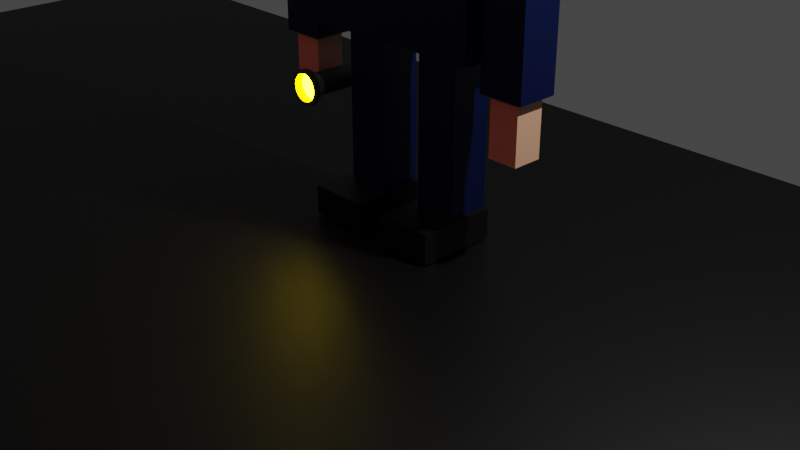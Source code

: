 # Source: Grant_abbit_tutorial_old_man_and_monster.blend  (saved by Blender 3.1.7; exported with 4.5.12 LTS)
import bpy
from mathutils import Matrix  # noqa: F401  (used for matrix-valued properties, if any)

bpy.ops.wm.read_factory_settings(use_empty=True)
scene = bpy.context.scene
scene.name = 'Scene'

# ---- collections
col_collection = bpy.data.collections.new('Collection'); scene.collection.children.link(col_collection)
col_man = bpy.data.collections.new('Man'); scene.collection.children.link(col_man)
col_monster = bpy.data.collections.new('Monster'); scene.collection.children.link(col_monster)
col_lamp = bpy.data.collections.new('Lamp'); scene.collection.children.link(col_lamp)
col_road = bpy.data.collections.new('Road'); scene.collection.children.link(col_road)

# ---- materials (node trees are filled in below, after node groups)
mat_blue_jacket = bpy.data.materials.new('blue jacket')
mat_blue_jacket.alpha_threshold = 0.0
mat_blue_jacket.use_transparent_shadow = False
mat_blue_jacket.line_color = (0.0, 0.0, 0.0, 1.0)
mat_skin = bpy.data.materials.new('skin')
mat_skin.alpha_threshold = 0.0
mat_skin.use_transparent_shadow = False
mat_skin.line_color = (0.0, 0.0, 0.0, 1.0)
mat_black = bpy.data.materials.new('Black')
mat_black.use_transparent_shadow = False
mat_brown = bpy.data.materials.new('Brown')
mat_brown.use_transparent_shadow = False
mat_lip = bpy.data.materials.new('Lip')
mat_lip.use_transparent_shadow = False
mat_gray = bpy.data.materials.new('Gray')
mat_gray.use_transparent_shadow = False
mat_torch_light = bpy.data.materials.new('torch light')
mat_torch_light.use_transparent_shadow = False
mat_red_emission_001 = bpy.data.materials.new('red emission.001')
mat_red_emission_001.use_transparent_shadow = False

# ---- material node trees
mat_blue_jacket.use_nodes = True; mat_blue_jacket.node_tree.nodes.clear()
_N = mat_blue_jacket.node_tree.nodes; _L = mat_blue_jacket.node_tree.links
n0 = _N.new('ShaderNodeOutputMaterial'); n0.name = 'Material Output'; n0.location = (300, 300)
n1 = _N.new('ShaderNodeBsdfPrincipled'); n1.name = 'Principled BSDF'; n1.location = (10, 300)
n1.distribution = 'GGX'
n1.subsurface_method = 'RANDOM_WALK_SKIN'
n1.inputs[0].default_value = (0.0001875, 0.004854, 0.04811, 1.0)
n1.inputs[2].default_value = 0.4
n1.inputs[3].default_value = 1.45
n1.inputs[27].default_value = (0.0, 0.0, 0.0, 1.0)
n1.inputs[28].default_value = 1.0
_L.new(n1.outputs[0], n0.inputs[0])
n0.is_active_output = True
mat_skin.use_nodes = True; mat_skin.node_tree.nodes.clear()
_N = mat_skin.node_tree.nodes; _L = mat_skin.node_tree.links
n0 = _N.new('ShaderNodeOutputMaterial'); n0.name = 'Material Output'; n0.location = (300, 300)
n1 = _N.new('ShaderNodeBsdfPrincipled'); n1.name = 'Principled BSDF'; n1.location = (10, 300)
n1.distribution = 'GGX'
n1.subsurface_method = 'RANDOM_WALK_SKIN'
n1.inputs[0].default_value = (0.8931, 0.4685, 0.2944, 1.0)
n1.inputs[2].default_value = 0.4
n1.inputs[3].default_value = 1.45
n1.inputs[27].default_value = (0.0, 0.0, 0.0, 1.0)
n1.inputs[28].default_value = 1.0
_L.new(n1.outputs[0], n0.inputs[0])
n0.is_active_output = True
mat_black.use_nodes = True; mat_black.node_tree.nodes.clear()
_N = mat_black.node_tree.nodes; _L = mat_black.node_tree.links
n0 = _N.new('ShaderNodeBsdfPrincipled'); n0.name = 'Principled BSDF'; n0.location = (10, 300)
n0.distribution = 'GGX'
n0.subsurface_method = 'RANDOM_WALK_SKIN'
n0.inputs[0].default_value = (0.0, 0.0, 0.0, 1.0)
n0.inputs[3].default_value = 1.45
n0.inputs[27].default_value = (0.0, 0.0, 0.0, 1.0)
n0.inputs[28].default_value = 1.0
n1 = _N.new('ShaderNodeOutputMaterial'); n1.name = 'Material Output'; n1.location = (300, 300)
_L.new(n0.outputs[0], n1.inputs[0])
n1.is_active_output = True
mat_brown.use_nodes = True; mat_brown.node_tree.nodes.clear()
_N = mat_brown.node_tree.nodes; _L = mat_brown.node_tree.links
n0 = _N.new('ShaderNodeBsdfPrincipled'); n0.name = 'Principled BSDF'; n0.location = (10, 300)
n0.distribution = 'GGX'
n0.subsurface_method = 'RANDOM_WALK_SKIN'
n0.inputs[0].default_value = (0.2288, 0.05355, 0.0, 1.0)
n0.inputs[3].default_value = 1.45
n0.inputs[27].default_value = (0.0, 0.0, 0.0, 1.0)
n0.inputs[28].default_value = 1.0
n1 = _N.new('ShaderNodeOutputMaterial'); n1.name = 'Material Output'; n1.location = (300, 300)
_L.new(n0.outputs[0], n1.inputs[0])
n1.is_active_output = True
mat_lip.use_nodes = True; mat_lip.node_tree.nodes.clear()
_N = mat_lip.node_tree.nodes; _L = mat_lip.node_tree.links
n0 = _N.new('ShaderNodeBsdfPrincipled'); n0.name = 'Principled BSDF'; n0.location = (10, 300)
n0.distribution = 'GGX'
n0.subsurface_method = 'RANDOM_WALK_SKIN'
n0.inputs[0].default_value = (0.8, 0.18, 0.18, 1.0)
n0.inputs[3].default_value = 1.45
n0.inputs[27].default_value = (0.0, 0.0, 0.0, 1.0)
n0.inputs[28].default_value = 1.0
n1 = _N.new('ShaderNodeOutputMaterial'); n1.name = 'Material Output'; n1.location = (300, 300)
_L.new(n0.outputs[0], n1.inputs[0])
n1.is_active_output = True
mat_gray.use_nodes = True; mat_gray.node_tree.nodes.clear()
_N = mat_gray.node_tree.nodes; _L = mat_gray.node_tree.links
n0 = _N.new('ShaderNodeBsdfPrincipled'); n0.name = 'Principled BSDF'; n0.location = (10, 300)
n0.distribution = 'GGX'
n0.subsurface_method = 'RANDOM_WALK_SKIN'
n0.inputs[0].default_value = (0.2466, 0.2466, 0.2466, 1.0)
n0.inputs[1].default_value = 10.0
n0.inputs[3].default_value = 1.45
n0.inputs[27].default_value = (0.0, 0.0, 0.0, 1.0)
n0.inputs[28].default_value = 1.0
n1 = _N.new('ShaderNodeOutputMaterial'); n1.name = 'Material Output'; n1.location = (300, 300)
_L.new(n0.outputs[0], n1.inputs[0])
n1.is_active_output = True
mat_torch_light.use_nodes = True; mat_torch_light.node_tree.nodes.clear()
_N = mat_torch_light.node_tree.nodes; _L = mat_torch_light.node_tree.links
n0 = _N.new('ShaderNodeBsdfPrincipled'); n0.name = 'Principled BSDF'; n0.location = (10, 300)
n0.distribution = 'GGX'
n0.subsurface_method = 'RANDOM_WALK_SKIN'
n0.inputs[3].default_value = 1.45
n0.inputs[27].default_value = (0.8855, 0.6524, 0.0, 1.0)
n0.inputs[28].default_value = 68.9
n1 = _N.new('ShaderNodeOutputMaterial'); n1.name = 'Material Output'; n1.location = (300, 300)
_L.new(n0.outputs[0], n1.inputs[0])
n1.is_active_output = True
mat_red_emission_001.use_nodes = True; mat_red_emission_001.node_tree.nodes.clear()
_N = mat_red_emission_001.node_tree.nodes; _L = mat_red_emission_001.node_tree.links
n0 = _N.new('ShaderNodeBsdfPrincipled'); n0.name = 'Principled BSDF'; n0.location = (10, 300)
n0.distribution = 'GGX'
n0.subsurface_method = 'RANDOM_WALK_SKIN'
n0.inputs[0].default_value = (1.0, 0.0, 0.01498, 1.0)
n0.inputs[3].default_value = 1.45
n0.inputs[27].default_value = (1.0, 0.0, 0.004333, 1.0)
n0.inputs[28].default_value = 66.0
n1 = _N.new('ShaderNodeOutputMaterial'); n1.name = 'Material Output'; n1.location = (300, 300)
_L.new(n0.outputs[0], n1.inputs[0])
n1.is_active_output = True

# ---- world
world_world = bpy.data.worlds.new('World'); scene.world = world_world
world_world.use_nodes = True; world_world.node_tree.nodes.clear()
_N = world_world.node_tree.nodes; _L = world_world.node_tree.links
n0 = _N.new('ShaderNodeOutputWorld'); n0.name = 'World Output'; n0.location = (300, 300)
n1 = _N.new('ShaderNodeBackground'); n1.name = 'Background'; n1.location = (10, 300)
n1.inputs[0].default_value = (0.05088, 0.05088, 0.05088, 1.0)
_L.new(n1.outputs[0], n0.inputs[0])
n0.is_active_output = True
world_world.color = (0.05088, 0.05088, 0.05088)
world_world.use_sun_shadow = False
world_world.sun_shadow_jitter_overblur = 0.0

# ---- cameras
cam_camera = bpy.data.cameras.new('Camera')
cam_camera.clip_end = 100.0
cam_camera.ortho_scale = 7.314

# ---- lights
light_light = bpy.data.lights.new('Light', 'POINT')
light_light.transmission_factor = 0.0
light_light.energy = 1000.0
light_light.shadow_soft_size = 0.1
light_light.shadow_maximum_resolution = 0.006
light_light.use_absolute_resolution = True

# ---- meshes
me_cube = bpy.data.meshes.new('Cube')
me_cube.from_pydata([(1.0, 1.0, 1.0), (1.0, 1.0, -1.0), (1.0, -1.0, 1.0), (1.0, -1.0, -1.0), (-1.0, 1.0, 1.0), (-1.0, 1.0, -1.0), (-1.0, -1.0, 1.0), (-1.0, -1.0, -1.0)], [], [(0, 4, 6, 2), (3, 2, 6, 7), (7, 6, 4, 5), (5, 1, 3, 7), (1, 0, 2, 3), (5, 4, 0, 1)])
_uv = me_cube.uv_layers.new(name='UVMap')
_uv.uv.foreach_set('vector', [0.625, 0.5, 0.875, 0.5, 0.875, 0.75, 0.625, 0.75, 0.375, 0.75, 0.625, 0.75, 0.625, 1.0, 0.375, 1.0, 0.375, 0.0, 0.625, 0.0, 0.625, 0.25, 0.375, 0.25, 0.125, 0.5, 0.375, 0.5, 0.375, 0.75, 0.125, 0.75, 0.375, 0.5, 0.625, 0.5, 0.625, 0.75, 0.375, 0.75, 0.375, 0.25, 0.625, 0.25, 0.625, 0.5, 0.375, 0.5])
me_cube.materials.append(mat_blue_jacket)
me_cube.use_remesh_preserve_volume = False
me_cube.use_remesh_preserve_attributes = False
me_cube.use_mirror_vertex_groups = False
me_cube.update()
me_cube_001 = bpy.data.meshes.new('Cube.001')
me_cube_001.from_pydata([(1.0, 1.0, 1.0), (1.0, 1.0, -1.0), (1.0, -1.0, 1.0), (1.0, -1.0, -1.0), (-1.0, 1.0, 1.0), (-1.0, 1.0, -1.0), (-1.0, -1.0, 1.0), (-1.0, -1.0, -1.0)], [], [(0, 4, 6, 2), (3, 2, 6, 7), (7, 6, 4, 5), (5, 1, 3, 7), (1, 0, 2, 3), (5, 4, 0, 1)])
_uv = me_cube_001.uv_layers.new(name='UVMap')
_uv.uv.foreach_set('vector', [0.625, 0.5, 0.875, 0.5, 0.875, 0.75, 0.625, 0.75, 0.375, 0.75, 0.625, 0.75, 0.625, 1.0, 0.375, 1.0, 0.375, 0.0, 0.625, 0.0, 0.625, 0.25, 0.375, 0.25, 0.125, 0.5, 0.375, 0.5, 0.375, 0.75, 0.125, 0.75, 0.375, 0.5, 0.625, 0.5, 0.625, 0.75, 0.375, 0.75, 0.375, 0.25, 0.625, 0.25, 0.625, 0.5, 0.375, 0.5])
me_cube_001.materials.append(mat_skin)
me_cube_001.use_remesh_preserve_volume = False
me_cube_001.use_remesh_preserve_attributes = False
me_cube_001.use_mirror_vertex_groups = False
me_cube_001.update()
me_cube_002 = bpy.data.meshes.new('Cube.002')
me_cube_002.from_pydata([(1.0, 1.0, 1.0), (1.0, 1.0, -1.0), (1.0, -1.0, 1.0), (1.0, -1.0, -1.0), (-1.0, 1.0, 1.0), (-1.0, 1.0, -1.0), (-1.0, -1.0, 1.0), (-1.0, -1.0, -1.0)], [], [(0, 4, 6, 2), (3, 2, 6, 7), (7, 6, 4, 5), (5, 1, 3, 7), (1, 0, 2, 3), (5, 4, 0, 1)])
_uv = me_cube_002.uv_layers.new(name='UVMap')
_uv.uv.foreach_set('vector', [0.625, 0.5, 0.875, 0.5, 0.875, 0.75, 0.625, 0.75, 0.375, 0.75, 0.625, 0.75, 0.625, 1.0, 0.375, 1.0, 0.375, 0.0, 0.625, 0.0, 0.625, 0.25, 0.375, 0.25, 0.125, 0.5, 0.375, 0.5, 0.375, 0.75, 0.125, 0.75, 0.375, 0.5, 0.625, 0.5, 0.625, 0.75, 0.375, 0.75, 0.375, 0.25, 0.625, 0.25, 0.625, 0.5, 0.375, 0.5])
me_cube_002.materials.append(mat_blue_jacket)
me_cube_002.use_remesh_preserve_volume = False
me_cube_002.use_remesh_preserve_attributes = False
me_cube_002.use_mirror_vertex_groups = False
me_cube_002.update()
me_cube_003 = bpy.data.meshes.new('Cube.003')
me_cube_003.from_pydata([(1.0, 1.0, 1.0), (1.0, 1.0, -1.0), (1.0, -1.0, 1.0), (1.0, -1.0, -1.0), (-1.0, 1.0, 1.0), (-1.0, 1.0, -1.0), (-1.0, -1.0, 1.0), (-1.0, -1.0, -1.0)], [], [(0, 4, 6, 2), (3, 2, 6, 7), (7, 6, 4, 5), (5, 1, 3, 7), (1, 0, 2, 3), (5, 4, 0, 1)])
_uv = me_cube_003.uv_layers.new(name='UVMap')
_uv.uv.foreach_set('vector', [0.625, 0.5, 0.875, 0.5, 0.875, 0.75, 0.625, 0.75, 0.375, 0.75, 0.625, 0.75, 0.625, 1.0, 0.375, 1.0, 0.375, 0.0, 0.625, 0.0, 0.625, 0.25, 0.375, 0.25, 0.125, 0.5, 0.375, 0.5, 0.375, 0.75, 0.125, 0.75, 0.375, 0.5, 0.625, 0.5, 0.625, 0.75, 0.375, 0.75, 0.375, 0.25, 0.625, 0.25, 0.625, 0.5, 0.375, 0.5])
me_cube_003.materials.append(mat_blue_jacket)
me_cube_003.use_remesh_preserve_volume = False
me_cube_003.use_remesh_preserve_attributes = False
me_cube_003.use_mirror_vertex_groups = False
me_cube_003.update()
me_cube_004 = bpy.data.meshes.new('Cube.004')
me_cube_004.from_pydata([(-1.0, -1.0, -1.0), (-1.0, -1.0, 1.0), (-1.0, 1.0, -1.0), (-1.0, 1.0, 1.0), (1.0, -1.0, -1.0), (1.0, -1.0, 1.0), (1.0, 1.0, -1.0), (1.0, 1.0, 1.0)], [], [(0, 1, 3, 2), (2, 3, 7, 6), (6, 7, 5, 4), (4, 5, 1, 0), (2, 6, 4, 0), (7, 3, 1, 5)])
_uv = me_cube_004.uv_layers.new(name='UVMap')
_uv.uv.foreach_set('vector', [0.375, 0.0, 0.625, 0.0, 0.625, 0.25, 0.375, 0.25, 0.375, 0.25, 0.625, 0.25, 0.625, 0.5, 0.375, 0.5, 0.375, 0.5, 0.625, 0.5, 0.625, 0.75, 0.375, 0.75, 0.375, 0.75, 0.625, 0.75, 0.625, 1.0, 0.375, 1.0, 0.125, 0.5, 0.375, 0.5, 0.375, 0.75, 0.125, 0.75, 0.625, 0.5, 0.875, 0.5, 0.875, 0.75, 0.625, 0.75])
me_cube_004.materials.append(mat_skin)
me_cube_004.use_remesh_fix_poles = True
me_cube_004.use_remesh_preserve_attributes = False
me_cube_004.update()
me_cube_005 = bpy.data.meshes.new('Cube.005')
me_cube_005.from_pydata([(-1.0, -1.0, -1.0), (-1.0, -1.0, 1.0), (-1.0, 1.0, -1.0), (-1.0, 1.0, 1.0), (1.0, -1.0, -1.0), (1.0, -1.0, 1.0), (1.0, 1.0, -1.0), (1.0, 1.0, 1.0)], [], [(0, 1, 3, 2), (2, 3, 7, 6), (6, 7, 5, 4), (4, 5, 1, 0), (2, 6, 4, 0), (7, 3, 1, 5)])
_uv = me_cube_005.uv_layers.new(name='UVMap')
_uv.uv.foreach_set('vector', [0.375, 0.0, 0.625, 0.0, 0.625, 0.25, 0.375, 0.25, 0.375, 0.25, 0.625, 0.25, 0.625, 0.5, 0.375, 0.5, 0.375, 0.5, 0.625, 0.5, 0.625, 0.75, 0.375, 0.75, 0.375, 0.75, 0.625, 0.75, 0.625, 1.0, 0.375, 1.0, 0.125, 0.5, 0.375, 0.5, 0.375, 0.75, 0.125, 0.75, 0.625, 0.5, 0.875, 0.5, 0.875, 0.75, 0.625, 0.75])
me_cube_005.materials.append(mat_black)
me_cube_005.use_remesh_fix_poles = True
me_cube_005.use_remesh_preserve_attributes = False
me_cube_005.update()
me_cube_006 = bpy.data.meshes.new('Cube.006')
me_cube_006.from_pydata([(-1.0, -1.0, -0.1097), (-1.0, -1.0, 1.0), (-1.0, 1.0, -0.1097), (-1.0, 1.0, 1.0), (1.0, -1.0, -0.1097), (1.0, -1.0, 1.0), (1.0, 1.0, -0.1097), (1.0, 1.0, 1.0), (-1.0, -2.165, -0.1097), (-1.0, -2.165, 1.0), (1.0, -2.165, 1.0), (1.0, -2.165, -0.1097), (-1.0, 1.0, -0.9484), (-1.0, -1.0, -0.9484), (1.0, 1.0, -0.9484), (1.0, -1.0, -0.9484)], [], [(0, 1, 3, 2), (2, 3, 7, 6), (6, 7, 5, 4), (5, 1, 9, 10), (2, 6, 14, 12), (7, 3, 1, 5), (11, 10, 9, 8), (4, 5, 10, 11), (1, 0, 8, 9), (0, 4, 11, 8), (12, 14, 15, 13), (0, 2, 12, 13), (6, 4, 15, 14), (4, 0, 13, 15)])
_uv = me_cube_006.uv_layers.new(name='UVMap')
_uv.uv.foreach_set('vector', [0.375, 0.0, 0.625, 0.0, 0.625, 0.25, 0.375, 0.25, 0.375, 0.25, 0.625, 0.25, 0.625, 0.5, 0.375, 0.5, 0.375, 0.5, 0.625, 0.5, 0.625, 0.75, 0.375, 0.75, 0.625, 0.75, 0.875, 0.75, 0.875, 0.75, 0.625, 0.75, 0.375, 0.25, 0.375, 0.5, 0.375, 0.5, 0.375, 0.25, 0.625, 0.5, 0.875, 0.5, 0.875, 0.75, 0.625, 0.75, 0.375, 0.75, 0.625, 0.75, 0.625, 1.0, 0.375, 1.0, 0.375, 0.75, 0.625, 0.75, 0.625, 0.75, 0.375, 0.75, 0.625, 0.0, 0.375, 0.0, 0.375, 0.0, 0.625, 0.0, 0.125, 0.75, 0.375, 0.75, 0.375, 0.75, 0.125, 0.75, 0.125, 0.5, 0.375, 0.5, 0.375, 0.75, 0.125, 0.75, 0.375, 0.0, 0.375, 0.25, 0.375, 0.25, 0.375, 0.0, 0.375, 0.5, 0.375, 0.75, 0.375, 0.75, 0.375, 0.5, 0.375, 0.75, 0.125, 0.75, 0.125, 0.75, 0.375, 0.75])
me_cube_006.materials.append(mat_brown)
me_cube_006.use_remesh_fix_poles = True
me_cube_006.use_remesh_preserve_attributes = False
me_cube_006.update()
me_cube_007 = bpy.data.meshes.new('Cube.007')
me_cube_007.from_pydata([(-1.0, -1.0, -1.0), (-1.0, -0.3251, 1.0), (-1.0, 1.0, -1.0), (-1.0, 1.0, 1.0), (1.0, -1.0, -1.0), (1.0, -0.3251, 1.0), (1.0, 1.0, -1.0), (1.0, 1.0, 1.0), (-1.0, -1.0, 0.0), (-1.0, 1.0, 0.0), (1.0, 1.0, 0.0), (1.0, -1.0, 0.0)], [], [(8, 1, 3, 9), (9, 3, 7, 10), (10, 7, 5, 11), (11, 5, 1, 8), (2, 6, 4, 0), (7, 3, 1, 5), (4, 11, 8, 0), (6, 10, 11, 4), (2, 9, 10, 6), (0, 8, 9, 2)])
_uv = me_cube_007.uv_layers.new(name='UVMap')
_uv.uv.foreach_set('vector', [0.5, 0.0, 0.625, 0.0, 0.625, 0.25, 0.5, 0.25, 0.5, 0.25, 0.625, 0.25, 0.625, 0.5, 0.5, 0.5, 0.5, 0.5, 0.625, 0.5, 0.625, 0.75, 0.5, 0.75, 0.5, 0.75, 0.625, 0.75, 0.625, 1.0, 0.5, 1.0, 0.125, 0.5, 0.375, 0.5, 0.375, 0.75, 0.125, 0.75, 0.625, 0.5, 0.875, 0.5, 0.875, 0.75, 0.625, 0.75, 0.375, 0.75, 0.5, 0.75, 0.5, 1.0, 0.375, 1.0, 0.375, 0.5, 0.5, 0.5, 0.5, 0.75, 0.375, 0.75, 0.375, 0.25, 0.5, 0.25, 0.5, 0.5, 0.375, 0.5, 0.375, 0.0, 0.5, 0.0, 0.5, 0.25, 0.375, 0.25])
me_cube_007.materials.append(mat_skin)
me_cube_007.use_remesh_fix_poles = True
me_cube_007.use_remesh_preserve_attributes = False
me_cube_007.update()
me_cube_008 = bpy.data.meshes.new('Cube.008')
me_cube_008.from_pydata([(-0.5131, -1.0, -0.5131), (-0.5131, -1.0, 0.5131), (-0.5131, 1.0, -0.5131), (-0.5131, 1.0, 0.5131), (0.5131, -1.0, -0.5131), (0.5131, -1.0, 0.5131), (0.5131, 1.0, -0.5131), (0.5131, 1.0, 0.5131), (-1.0, -1.0, -1.0), (-1.0, -1.0, 1.0), (-1.0, 1.0, 1.0), (-1.0, 1.0, -1.0), (1.0, 1.0, -1.0), (1.0, 1.0, 1.0), (1.0, -1.0, 1.0), (1.0, -1.0, -1.0)], [], [(8, 9, 10, 11), (7, 6, 4, 5), (12, 13, 14, 15), (3, 7, 5, 1), (11, 12, 15, 8), (13, 10, 9, 14), (0, 1, 9, 8), (3, 2, 11, 10), (2, 6, 12, 11), (7, 3, 10, 13), (6, 7, 13, 12), (5, 4, 15, 14), (4, 0, 8, 15), (1, 5, 14, 9), (6, 2, 0, 4), (2, 3, 1, 0)])
_uv = me_cube_008.uv_layers.new(name='UVMap')
_uv.uv.foreach_set('vector', [0.375, 0.0, 0.625, 0.0, 0.625, 0.25, 0.375, 0.25, 0.5641, 0.4391, 0.4359, 0.4391, 0.4359, 0.8109, 0.5641, 0.8109, 0.375, 0.5, 0.625, 0.5, 0.625, 0.75, 0.375, 0.75, 0.5641, 0.3109, 0.5641, 0.4391, 0.5641, 0.8109, 0.5641, 0.9391, 0.125, 0.5, 0.375, 0.5, 0.375, 0.75, 0.125, 0.75, 0.625, 0.5, 0.875, 0.5, 0.875, 0.75, 0.625, 0.75, 0.4359, 0.9391, 0.5641, 0.9391, 0.625, 1.0, 0.375, 1.0, 0.5641, 0.3109, 0.4359, 0.3109, 0.375, 0.25, 0.625, 0.25, 0.4359, 0.3109, 0.4359, 0.4391, 0.375, 0.5, 0.375, 0.25, 0.5641, 0.4391, 0.5641, 0.3109, 0.625, 0.25, 0.625, 0.5, 0.4359, 0.4391, 0.5641, 0.4391, 0.625, 0.5, 0.375, 0.5, 0.5641, 0.8109, 0.4359, 0.8109, 0.375, 0.75, 0.625, 0.75, 0.4359, 0.8109, 0.4359, 0.9391, 0.375, 1.0, 0.375, 0.75, 0.5641, 0.9391, 0.5641, 0.8109, 0.625, 0.75, 0.625, 1.0, 0.4359, 0.4391, 0.4359, 0.3109, 0.4359, 0.9391, 0.4359, 0.8109, 0.4359, 0.3109, 0.5641, 0.3109, 0.5641, 0.9391, 0.4359, 0.9391])
me_cube_008.materials.append(mat_lip)
me_cube_008.use_remesh_fix_poles = True
me_cube_008.use_remesh_preserve_attributes = False
me_cube_008.update()
me_cube_009 = bpy.data.meshes.new('Cube.009')
me_cube_009.from_pydata([(-1.0, -1.0, -1.0), (-1.0, -1.0, 1.0), (-1.0, 1.0, -1.0), (-1.0, 1.0, 1.0), (1.0, -1.0, -1.0), (1.0, -1.0, 1.0), (1.0, 1.0, -1.0), (1.0, 1.0, 1.0)], [], [(0, 1, 3, 2), (2, 3, 7, 6), (6, 7, 5, 4), (4, 5, 1, 0), (2, 6, 4, 0), (7, 3, 1, 5)])
_uv = me_cube_009.uv_layers.new(name='UVMap')
_uv.uv.foreach_set('vector', [0.375, 0.0, 0.625, 0.0, 0.625, 0.25, 0.375, 0.25, 0.375, 0.25, 0.625, 0.25, 0.625, 0.5, 0.375, 0.5, 0.375, 0.5, 0.625, 0.5, 0.625, 0.75, 0.375, 0.75, 0.375, 0.75, 0.625, 0.75, 0.625, 1.0, 0.375, 1.0, 0.125, 0.5, 0.375, 0.5, 0.375, 0.75, 0.125, 0.75, 0.625, 0.5, 0.875, 0.5, 0.875, 0.75, 0.625, 0.75])
me_cube_009.use_remesh_fix_poles = True
me_cube_009.use_remesh_preserve_attributes = False
me_cube_009.update()
me_cube_010 = bpy.data.meshes.new('Cube.010')
me_cube_010.from_pydata([(-1.0, -1.0, -1.0), (-1.0, -1.0, 1.0), (-1.0, 1.0, -1.0), (-1.0, 1.0, 1.0), (1.0, -1.0, -1.0), (1.0, -1.0, 1.0), (1.0, 1.0, -1.0), (1.0, 1.0, 1.0)], [], [(0, 1, 3, 2), (2, 3, 7, 6), (6, 7, 5, 4), (4, 5, 1, 0), (2, 6, 4, 0), (7, 3, 1, 5)])
_uv = me_cube_010.uv_layers.new(name='UVMap')
_uv.uv.foreach_set('vector', [0.375, 0.0, 0.625, 0.0, 0.625, 0.25, 0.375, 0.25, 0.375, 0.25, 0.625, 0.25, 0.625, 0.5, 0.375, 0.5, 0.375, 0.5, 0.625, 0.5, 0.625, 0.75, 0.375, 0.75, 0.375, 0.75, 0.625, 0.75, 0.625, 1.0, 0.375, 1.0, 0.125, 0.5, 0.375, 0.5, 0.375, 0.75, 0.125, 0.75, 0.625, 0.5, 0.875, 0.5, 0.875, 0.75, 0.625, 0.75])
me_cube_010.materials.append(mat_black)
me_cube_010.use_remesh_fix_poles = True
me_cube_010.use_remesh_preserve_attributes = False
me_cube_010.update()
me_cylinder = bpy.data.meshes.new('Cylinder')
me_cylinder.from_pydata([(5.684e-14, 1.0, -1.808), (5.684e-14, 1.0, 1.808), (0.1951, 0.9808, -1.808), (0.1951, 0.9808, 1.808), (0.3827, 0.9239, -1.808), (0.3827, 0.9239, 1.808), (0.5556, 0.8315, -1.808), (0.5556, 0.8315, 1.808), (0.7071, 0.7071, -1.808), (0.7071, 0.7071, 1.808), (0.8315, 0.5556, -1.808), (0.8315, 0.5556, 1.808), (0.9239, 0.3827, -1.808), (0.9239, 0.3827, 1.808), (0.9808, 0.1951, -1.808), (0.9808, 0.1951, 1.808), (1.0, -7.904e-08, -1.808), (1.0, -8.379e-09, 1.808), (0.9808, -0.1951, -1.808), (0.9808, -0.1951, 1.808), (0.9239, -0.3827, -1.808), (0.9239, -0.3827, 1.808), (0.8315, -0.5556, -1.808), (0.8315, -0.5556, 1.808), (0.7071, -0.7071, -1.808), (0.7071, -0.7071, 1.808), (0.5556, -0.8315, -1.808), (0.5556, -0.8315, 1.808), (0.3827, -0.9239, -1.808), (0.3827, -0.9239, 1.808), (0.1951, -0.9808, -1.808), (0.1951, -0.9808, 1.808), (-8.742e-08, -1.0, -1.808), (-8.742e-08, -1.0, 1.808), (-0.1951, -0.9808, -1.808), (-0.1951, -0.9808, 1.808), (-0.3827, -0.9239, -1.808), (-0.3827, -0.9239, 1.808), (-0.5556, -0.8315, -1.808), (-0.5556, -0.8315, 1.808), (-0.7071, -0.7071, -1.808), (-0.7071, -0.7071, 1.808), (-0.8315, -0.5556, -1.808), (-0.8315, -0.5556, 1.808), (-0.9239, -0.3827, -1.808), (-0.9239, -0.3827, 1.808), (-0.9808, -0.1951, -1.808), (-0.9808, -0.1951, 1.808), (-1.0, -2.341e-08, -1.808), (-1.0, 4.726e-08, 1.808), (-0.9808, 0.1951, -1.808), (-0.9808, 0.1951, 1.808), (-0.9239, 0.3827, -1.808), (-0.9239, 0.3827, 1.808), (-0.8315, 0.5556, -1.808), (-0.8315, 0.5556, 1.808), (-0.7071, 0.7071, -1.808), (-0.7071, 0.7071, 1.808), (-0.5556, 0.8315, -1.808), (-0.5556, 0.8315, 1.808), (-0.3827, 0.9239, -1.808), (-0.3827, 0.9239, 1.808), (-0.1951, 0.9808, -1.808), (-0.1951, 0.9808, 1.808), (5.684e-14, 1.0, -1.808), (0.1951, 0.9808, -1.808), (0.1951, 0.9808, 1.808), (5.684e-14, 1.0, 1.808), (0.3827, 0.9239, -1.808), (0.3827, 0.9239, 1.808), (0.5556, 0.8315, -1.808), (0.5556, 0.8315, 1.808), (0.7071, 0.7071, -1.808), (0.7071, 0.7071, 1.808), (0.8315, 0.5556, -1.808), (0.8315, 0.5556, 1.808), (0.9239, 0.3827, -1.808), (0.9239, 0.3827, 1.808), (0.9808, 0.1951, -1.808), (0.9808, 0.1951, 1.808), (1.0, -7.904e-08, -1.808), (1.0, -8.379e-09, 1.808), (0.9808, -0.1951, -1.808), (0.9808, -0.1951, 1.808), (0.9239, -0.3827, -1.808), (0.9239, -0.3827, 1.808), (0.8315, -0.5556, -1.808), (0.8315, -0.5556, 1.808), (0.7071, -0.7071, -1.808), (0.7071, -0.7071, 1.808), (0.5556, -0.8315, -1.808), (0.5556, -0.8315, 1.808), (0.3827, -0.9239, -1.808), (0.3827, -0.9239, 1.808), (0.1951, -0.9808, -1.808), (0.1951, -0.9808, 1.808), (-8.742e-08, -1.0, -1.808), (-8.742e-08, -1.0, 1.808), (-0.1951, -0.9808, -1.808), (-0.1951, -0.9808, 1.808), (-0.3827, -0.9239, -1.808), (-0.3827, -0.9239, 1.808), (-0.5556, -0.8315, -1.808), (-0.5556, -0.8315, 1.808), (-0.7071, -0.7071, -1.808), (-0.7071, -0.7071, 1.808), (-0.8315, -0.5556, -1.808), (-0.8315, -0.5556, 1.808), (-0.9239, -0.3827, -1.808), (-0.9239, -0.3827, 1.808), (-0.9808, -0.1951, -1.808), (-0.9808, -0.1951, 1.808), (-1.0, -2.341e-08, -1.808), (-1.0, 4.726e-08, 1.808), (-0.9808, 0.1951, -1.808), (-0.9808, 0.1951, 1.808), (-0.9239, 0.3827, -1.808), (-0.9239, 0.3827, 1.808), (-0.8315, 0.5556, -1.808), (-0.8315, 0.5556, 1.808), (-0.7071, 0.7071, -1.808), (-0.7071, 0.7071, 1.808), (-0.5556, 0.8315, -1.808), (-0.5556, 0.8315, 1.808), (-0.3827, 0.9239, -1.808), (-0.3827, 0.9239, 1.808), (-0.1951, 0.9808, -1.808), (-0.1951, 0.9808, 1.808), (2.087e-07, 1.224, -2.814), (0.2389, 1.201, -2.814), (0.4686, 1.131, -2.814), (0.6803, 1.018, -2.814), (0.8658, 0.8658, -2.814), (1.018, 0.6803, -2.814), (1.131, 0.4686, -2.814), (1.201, 0.2389, -2.814), (1.224, 4.433e-07, -2.814), (1.201, -0.2389, -2.814), (1.131, -0.4686, -2.814), (1.018, -0.6803, -2.814), (0.8658, -0.8658, -2.814), (0.6803, -1.018, -2.814), (0.4686, -1.131, -2.814), (0.2389, -1.201, -2.814), (1.574e-07, -1.224, -2.814), (-0.2389, -1.201, -2.814), (-0.4686, -1.131, -2.814), (-0.6803, -1.018, -2.814), (-0.8658, -0.8658, -2.814), (-1.018, -0.6803, -2.814), (-1.131, -0.4686, -2.814), (-1.201, -0.2389, -2.814), (-1.224, 5.206e-07, -2.814), (-1.201, 0.2389, -2.814), (-1.131, 0.4686, -2.814), (-1.018, 0.6803, -2.814), (-0.8658, 0.8658, -2.814), (-0.6803, 1.018, -2.814), (-0.4686, 1.131, -2.814), (-0.2389, 1.201, -2.814), (2.703e-07, 1.582, -2.814), (0.3086, 1.551, -2.814), (0.6054, 1.461, -2.814), (0.8788, 1.315, -2.814), (1.119, 1.119, -2.814), (1.315, 0.8788, -2.814), (1.461, 0.6054, -2.814), (1.551, 0.3086, -2.814), (1.582, 4.299e-07, -2.814), (1.551, -0.3086, -2.814), (1.461, -0.6054, -2.814), (1.315, -0.8788, -2.814), (1.119, -1.119, -2.814), (0.8788, -1.315, -2.814), (0.6054, -1.461, -2.814), (0.3086, -1.551, -2.814), (1.32e-07, -1.582, -2.814), (-0.3086, -1.551, -2.814), (-0.6054, -1.461, -2.814), (-0.8788, -1.315, -2.814), (-1.119, -1.119, -2.814), (-1.315, -0.8788, -2.814), (-1.461, -0.6054, -2.814), (-1.551, -0.3086, -2.814), (-1.582, 5.179e-07, -2.814), (-1.551, 0.3086, -2.814), (-1.461, 0.6054, -2.814), (-1.315, 0.8788, -2.814), (-1.119, 1.119, -2.814), (-0.8788, 1.315, -2.814), (-0.6054, 1.461, -2.814), (-0.3086, 1.551, -2.814), (2.087e-07, 1.224, -2.814), (0.2389, 1.201, -2.814), (0.4686, 1.131, -2.814), (0.6803, 1.018, -2.814), (0.8658, 0.8658, -2.814), (1.018, 0.6803, -2.814), (1.131, 0.4686, -2.814), (1.201, 0.2389, -2.814), (1.224, 4.433e-07, -2.814), (1.201, -0.2389, -2.814), (1.131, -0.4686, -2.814), (1.018, -0.6803, -2.814), (0.8658, -0.8658, -2.814), (0.6803, -1.018, -2.814), (0.4686, -1.131, -2.814), (0.2389, -1.201, -2.814), (1.574e-07, -1.224, -2.814), (-0.2389, -1.201, -2.814), (-0.4686, -1.131, -2.814), (-0.6803, -1.018, -2.814), (-0.8658, -0.8658, -2.814), (-1.018, -0.6803, -2.814), (-1.131, -0.4686, -2.814), (-1.201, -0.2389, -2.814), (-1.224, 5.206e-07, -2.814), (-1.201, 0.2389, -2.814), (-1.131, 0.4686, -2.814), (-1.018, 0.6803, -2.814), (-0.8658, 0.8658, -2.814), (-0.6803, 1.018, -2.814), (-0.4686, 1.131, -2.814), (-0.2389, 1.201, -2.814), (2.064e-07, 1.224, -2.449), (0.2389, 1.201, -2.449), (0.4686, 1.131, -2.449), (0.6803, 1.018, -2.449), (0.8658, 0.8658, -2.449), (1.018, 0.6803, -2.449), (1.131, 0.4686, -2.449), (1.201, 0.2389, -2.449), (1.224, 4.433e-07, -2.449), (1.201, -0.2389, -2.449), (1.131, -0.4686, -2.449), (1.018, -0.6803, -2.449), (0.8658, -0.8658, -2.449), (0.6803, -1.018, -2.449), (0.4686, -1.131, -2.449), (0.2389, -1.201, -2.449), (1.551e-07, -1.224, -2.449), (-0.2389, -1.201, -2.449), (-0.4686, -1.131, -2.449), (-0.6803, -1.018, -2.449), (-0.8658, -0.8658, -2.449), (-1.018, -0.6803, -2.449), (-1.131, -0.4686, -2.449), (-1.201, -0.2389, -2.449), (-1.224, 5.206e-07, -2.449), (-1.201, 0.2389, -2.449), (-1.131, 0.4686, -2.449), (-1.018, 0.6803, -2.449), (-0.8658, 0.8658, -2.449), (-0.6803, 1.018, -2.449), (-0.4686, 1.131, -2.449), (-0.2389, 1.201, -2.449), (2.703e-07, 1.582, -3.196), (0.3086, 1.551, -3.196), (0.6054, 1.461, -3.196), (0.8788, 1.315, -3.196), (1.119, 1.119, -3.196), (1.315, 0.8788, -3.196), (1.461, 0.6054, -3.196), (1.551, 0.3086, -3.196), (1.582, 4.299e-07, -3.196), (1.551, -0.3086, -3.196), (1.461, -0.6054, -3.196), (1.315, -0.8788, -3.196), (1.119, -1.119, -3.196), (0.8788, -1.315, -3.196), (0.6054, -1.461, -3.196), (0.3086, -1.551, -3.196), (1.32e-07, -1.582, -3.196), (-0.3086, -1.551, -3.196), (-0.6054, -1.461, -3.196), (-0.8788, -1.315, -3.196), (-1.119, -1.119, -3.196), (-1.315, -0.8788, -3.196), (-1.461, -0.6054, -3.196), (-1.551, -0.3086, -3.196), (-1.582, 5.179e-07, -3.196), (-1.551, 0.3086, -3.196), (-1.461, 0.6054, -3.196), (-1.315, 0.8788, -3.196), (-1.119, 1.119, -3.196), (-0.8788, 1.315, -3.196), (-0.6054, 1.461, -3.196), (-0.3086, 1.551, -3.196), (2.087e-07, 1.224, -3.196), (0.2389, 1.201, -3.196), (0.4686, 1.131, -3.196), (0.6803, 1.018, -3.196), (0.8658, 0.8658, -3.196), (1.018, 0.6803, -3.196), (1.131, 0.4686, -3.196), (1.201, 0.2389, -3.196), (1.224, 4.433e-07, -3.196), (1.201, -0.2389, -3.196), (1.131, -0.4686, -3.196), (1.018, -0.6803, -3.196), (0.8658, -0.8658, -3.196), (0.6803, -1.018, -3.196), (0.4686, -1.131, -3.196), (0.2389, -1.201, -3.196), (1.574e-07, -1.224, -3.196), (-0.2389, -1.201, -3.196), (-0.4686, -1.131, -3.196), (-0.6803, -1.018, -3.196), (-0.8658, -0.8658, -3.196), (-1.018, -0.6803, -3.196), (-1.131, -0.4686, -3.196), (-1.201, -0.2389, -3.196), (-1.224, 5.206e-07, -3.196), (-1.201, 0.2389, -3.196), (-1.131, 0.4686, -3.196), (-1.018, 0.6803, -3.196), (-0.8658, 0.8658, -3.196), (-0.6803, 1.018, -3.196), (-0.4686, 1.131, -3.196), (-0.2389, 1.201, -3.196)], [], [(0, 2, 3, 1), (2, 4, 5, 3), (4, 6, 7, 5), (6, 8, 9, 7), (8, 10, 11, 9), (10, 12, 13, 11), (12, 14, 15, 13), (14, 16, 17, 15), (16, 18, 19, 17), (18, 20, 21, 19), (20, 22, 23, 21), (22, 24, 25, 23), (24, 26, 27, 25), (26, 28, 29, 27), (28, 30, 31, 29), (30, 32, 33, 31), (32, 34, 35, 33), (34, 36, 37, 35), (36, 38, 39, 37), (38, 40, 41, 39), (40, 42, 43, 41), (42, 44, 45, 43), (44, 46, 47, 45), (46, 48, 49, 47), (48, 50, 51, 49), (50, 52, 53, 51), (52, 54, 55, 53), (54, 56, 57, 55), (56, 58, 59, 57), (58, 60, 61, 59), (3, 5, 7, 9, 11, 13, 15, 17, 19, 21, 23, 25, 27, 29, 31, 33, 35, 37, 39, 41, 43, 45, 47, 49, 51, 53, 55, 57, 59, 61, 63, 1), (60, 62, 63, 61), (62, 0, 1, 63), (8, 6, 163, 164), (64, 67, 66, 65), (65, 66, 69, 68), (68, 69, 71, 70), (70, 71, 73, 72), (72, 73, 75, 74), (74, 75, 77, 76), (76, 77, 79, 78), (78, 79, 81, 80), (80, 81, 83, 82), (82, 83, 85, 84), (84, 85, 87, 86), (86, 87, 89, 88), (88, 89, 91, 90), (90, 91, 93, 92), (92, 93, 95, 94), (94, 95, 97, 96), (96, 97, 99, 98), (98, 99, 101, 100), (100, 101, 103, 102), (102, 103, 105, 104), (104, 105, 107, 106), (106, 107, 109, 108), (108, 109, 111, 110), (110, 111, 113, 112), (112, 113, 115, 114), (114, 115, 117, 116), (116, 117, 119, 118), (118, 119, 121, 120), (120, 121, 123, 122), (122, 123, 125, 124), (66, 67, 127, 125, 123, 121, 119, 117, 115, 113, 111, 109, 107, 105, 103, 101, 99, 97, 95, 93, 91, 89, 87, 85, 83, 81, 79, 77, 75, 73, 71, 69), (124, 125, 127, 126), (126, 127, 67, 64), (64, 65, 68, 70, 72, 74, 76, 78, 80, 82, 84, 86, 88, 90, 92, 94, 96, 98, 100, 102, 104, 106, 108, 110, 112, 114, 116, 118, 120, 122, 124, 126), (136, 135, 199, 200), (26, 24, 172, 173), (44, 42, 181, 182), (62, 60, 190, 191), (18, 16, 168, 169), (36, 34, 177, 178), (54, 52, 186, 187), (10, 8, 164, 165), (28, 26, 173, 174), (46, 44, 182, 183), (2, 0, 160, 161), (0, 62, 191, 160), (20, 18, 169, 170), (38, 36, 178, 179), (56, 54, 187, 188), (12, 10, 165, 166), (30, 28, 174, 175), (48, 46, 183, 184), (4, 2, 161, 162), (22, 20, 170, 171), (40, 38, 179, 180), (58, 56, 188, 189), (14, 12, 166, 167), (32, 30, 175, 176), (50, 48, 184, 185), (6, 4, 162, 163), (24, 22, 171, 172), (42, 40, 180, 181), (60, 58, 189, 190), (16, 14, 167, 168), (34, 32, 176, 177), (52, 50, 185, 186), (169, 168, 264, 265), (150, 151, 311, 310), (168, 167, 263, 264), (149, 150, 310, 309), (167, 166, 262, 263), (148, 149, 309, 308), (166, 165, 261, 262), (160, 191, 287, 256), (147, 148, 308, 307), (165, 164, 260, 261), (191, 190, 286, 287), (146, 147, 307, 306), (164, 163, 259, 260), (190, 189, 285, 286), (145, 146, 306, 305), (163, 162, 258, 259), (189, 188, 284, 285), (144, 145, 305, 304), (162, 161, 257, 258), (188, 187, 283, 284), (143, 144, 304, 303), (161, 160, 256, 257), (187, 186, 282, 283), (142, 143, 303, 302), (186, 185, 281, 282), (141, 142, 302, 301), (185, 184, 280, 281), (140, 141, 301, 300), (184, 183, 279, 280), (139, 140, 300, 299), (183, 182, 278, 279), (138, 139, 299, 298), (213, 212, 244, 245), (150, 149, 213, 214), (137, 136, 200, 201), (151, 150, 214, 215), (138, 137, 201, 202), (152, 151, 215, 216), (139, 138, 202, 203), (153, 152, 216, 217), (140, 139, 203, 204), (154, 153, 217, 218), (141, 140, 204, 205), (155, 154, 218, 219), (142, 141, 205, 206), (129, 128, 192, 193), (156, 155, 219, 220), (143, 142, 206, 207), (130, 129, 193, 194), (157, 156, 220, 221), (144, 143, 207, 208), (131, 130, 194, 195), (158, 157, 221, 222), (145, 144, 208, 209), (132, 131, 195, 196), (159, 158, 222, 223), (146, 145, 209, 210), (133, 132, 196, 197), (128, 159, 223, 192), (147, 146, 210, 211), (134, 133, 197, 198), (148, 147, 211, 212), (135, 134, 198, 199), (149, 148, 212, 213), (224, 255, 254, 253, 252, 251, 250, 249, 248, 247, 246, 245, 244, 243, 242, 241, 240, 239, 238, 237, 236, 235, 234, 233, 232, 231, 230, 229, 228, 227, 226, 225), (200, 199, 231, 232), (214, 213, 245, 246), (201, 200, 232, 233), (215, 214, 246, 247), (202, 201, 233, 234), (216, 215, 247, 248), (203, 202, 234, 235), (217, 216, 248, 249), (204, 203, 235, 236), (218, 217, 249, 250), (205, 204, 236, 237), (219, 218, 250, 251), (206, 205, 237, 238), (193, 192, 224, 225), (220, 219, 251, 252), (207, 206, 238, 239), (194, 193, 225, 226), (221, 220, 252, 253), (208, 207, 239, 240), (195, 194, 226, 227), (222, 221, 253, 254), (209, 208, 240, 241), (196, 195, 227, 228), (223, 222, 254, 255), (210, 209, 241, 242), (197, 196, 228, 229), (192, 223, 255, 224), (211, 210, 242, 243), (198, 197, 229, 230), (212, 211, 243, 244), (199, 198, 230, 231), (288, 289, 257, 256), (289, 290, 258, 257), (290, 291, 259, 258), (291, 292, 260, 259), (292, 293, 261, 260), (293, 294, 262, 261), (294, 295, 263, 262), (295, 296, 264, 263), (296, 297, 265, 264), (297, 298, 266, 265), (298, 299, 267, 266), (299, 300, 268, 267), (300, 301, 269, 268), (301, 302, 270, 269), (302, 303, 271, 270), (303, 304, 272, 271), (304, 305, 273, 272), (305, 306, 274, 273), (306, 307, 275, 274), (307, 308, 276, 275), (308, 309, 277, 276), (309, 310, 278, 277), (310, 311, 279, 278), (311, 312, 280, 279), (312, 313, 281, 280), (313, 314, 282, 281), (314, 315, 283, 282), (315, 316, 284, 283), (316, 317, 285, 284), (317, 318, 286, 285), (318, 319, 287, 286), (319, 288, 256, 287), (151, 152, 312, 311), (170, 169, 265, 266), (152, 153, 313, 312), (171, 170, 266, 267), (153, 154, 314, 313), (172, 171, 267, 268), (154, 155, 315, 314), (128, 129, 289, 288), (173, 172, 268, 269), (155, 156, 316, 315), (129, 130, 290, 289), (174, 173, 269, 270), (156, 157, 317, 316), (130, 131, 291, 290), (175, 174, 270, 271), (157, 158, 318, 317), (131, 132, 292, 291), (176, 175, 271, 272), (158, 159, 319, 318), (132, 133, 293, 292), (177, 176, 272, 273), (159, 128, 288, 319), (133, 134, 294, 293), (178, 177, 273, 274), (134, 135, 295, 294), (179, 178, 274, 275), (135, 136, 296, 295), (180, 179, 275, 276), (136, 137, 297, 296), (181, 180, 276, 277), (137, 138, 298, 297), (182, 181, 277, 278)])
me_cylinder.polygons.foreach_set('material_index', [0, 0, 0, 0, 0, 0, 0, 0, 0, 0, 0, 0, 0, 0, 0, 0, 0, 0, 0, 0, 0, 0, 0, 0, 0, 0, 0, 0, 0, 0, 0, 0, 0, 0, 0, 0, 0, 0, 0, 0, 0, 0, 0, 0, 0, 0, 0, 0, 0, 0, 0, 0, 0, 0, 0, 0, 0, 0, 0, 0, 0, 0, 0, 0, 0, 0, 0, 0, 0, 0, 0, 0, 0, 0, 0, 0, 0, 0, 0, 0, 0, 0, 0, 0, 0, 0, 0, 0, 0, 0, 0, 0, 0, 0, 0, 0, 0, 0, 0, 0, 0, 0, 0, 0, 0, 0, 0, 0, 0, 0, 0, 0, 0, 0, 0, 0, 0, 0, 0, 0, 0, 0, 0, 0, 0, 0, 0, 0, 0, 0, 0, 0, 0, 0, 0, 0, 0, 0, 0, 0, 0, 0, 0, 0, 0, 0, 0, 0, 0, 0, 0, 0, 0, 0, 0, 0, 0, 0, 0, 0, 0, 0, 0, 0, 1, 0, 0, 0, 0, 0, 0, 0, 0, 0, 0, 0, 0, 0, 0, 0, 0, 0, 0, 0, 0, 0, 0, 0, 0, 0, 0, 0, 0, 0, 0, 0, 0, 0, 0, 0, 0, 0, 0, 0, 0, 0, 0, 0, 0, 0, 0, 0, 0, 0, 0, 0, 0, 0, 0, 0, 0, 0, 0, 0, 0, 0, 0, 0, 0, 0, 0, 0, 0, 0, 0, 0, 0, 0, 0, 0, 0, 0, 0, 0, 0, 0, 0, 0, 0, 0, 0, 0, 0, 0, 0, 0, 0, 0, 0, 0])
_uv = me_cylinder.uv_layers.new(name='UVMap')
_uv.uv.foreach_set('vector', [1.0, 0.5, 0.9688, 0.5, 0.9688, 1.0, 1.0, 1.0, 0.9688, 0.5, 0.9375, 0.5, 0.9375, 1.0, 0.9688, 1.0, 0.9375, 0.5, 0.9062, 0.5, 0.9062, 1.0, 0.9375, 1.0, 0.9062, 0.5, 0.875, 0.5, 0.875, 1.0, 0.9062, 1.0, 0.875, 0.5, 0.8438, 0.5, 0.8438, 1.0, 0.875, 1.0, 0.8438, 0.5, 0.8125, 0.5, 0.8125, 1.0, 0.8438, 1.0, 0.8125, 0.5, 0.7812, 0.5, 0.7812, 1.0, 0.8125, 1.0, 0.7812, 0.5, 0.75, 0.5, 0.75, 1.0, 0.7812, 1.0, 0.75, 0.5, 0.7188, 0.5, 0.7188, 1.0, 0.75, 1.0, 0.7188, 0.5, 0.6875, 0.5, 0.6875, 1.0, 0.7188, 1.0, 0.6875, 0.5, 0.6562, 0.5, 0.6562, 1.0, 0.6875, 1.0, 0.6562, 0.5, 0.625, 0.5, 0.625, 1.0, 0.6562, 1.0, 0.625, 0.5, 0.5938, 0.5, 0.5938, 1.0, 0.625, 1.0, 0.5938, 0.5, 0.5625, 0.5, 0.5625, 1.0, 0.5938, 1.0, 0.5625, 0.5, 0.5312, 0.5, 0.5312, 1.0, 0.5625, 1.0, 0.5312, 0.5, 0.5, 0.5, 0.5, 1.0, 0.5312, 1.0, 0.5, 0.5, 0.4688, 0.5, 0.4688, 1.0, 0.5, 1.0, 0.4688, 0.5, 0.4375, 0.5, 0.4375, 1.0, 0.4688, 1.0, 0.4375, 0.5, 0.4062, 0.5, 0.4062, 1.0, 0.4375, 1.0, 0.4062, 0.5, 0.375, 0.5, 0.375, 1.0, 0.4062, 1.0, 0.375, 0.5, 0.3438, 0.5, 0.3438, 1.0, 0.375, 1.0, 0.3438, 0.5, 0.3125, 0.5, 0.3125, 1.0, 0.3438, 1.0, 0.3125, 0.5, 0.2812, 0.5, 0.2812, 1.0, 0.3125, 1.0, 0.2812, 0.5, 0.25, 0.5, 0.25, 1.0, 0.2812, 1.0, 0.25, 0.5, 0.2188, 0.5, 0.2188, 1.0, 0.25, 1.0, 0.2188, 0.5, 0.1875, 0.5, 0.1875, 1.0, 0.2188, 1.0, 0.1875, 0.5, 0.1562, 0.5, 0.1562, 1.0, 0.1875, 1.0, 0.1562, 0.5, 0.125, 0.5, 0.125, 1.0, 0.1562, 1.0, 0.125, 0.5, 0.09375, 0.5, 0.09375, 1.0, 0.125, 1.0, 0.09375, 0.5, 0.0625, 0.5, 0.0625, 1.0, 0.09375, 1.0, 0.2968, 0.4854, 0.3418, 0.4717, 0.3833, 0.4496, 0.4197, 0.4197, 0.4496, 0.3833, 0.4717, 0.3418, 0.4854, 0.2968, 0.49, 0.25, 0.4854, 0.2032, 0.4717, 0.1582, 0.4496, 0.1167, 0.4197, 0.08029, 0.3833, 0.05045, 0.3418, 0.02827, 0.2968, 0.01461, 0.25, 0.01, 0.2032, 0.01461, 0.1582, 0.02827, 0.1167, 0.05045, 0.08029, 0.08029, 0.05045, 0.1167, 0.02827, 0.1582, 0.01461, 0.2032, 0.01, 0.25, 0.01461, 0.2968, 0.02827, 0.3418, 0.05045, 0.3833, 0.08029, 0.4197, 0.1167, 0.4496, 0.1582, 0.4717, 0.2032, 0.4854, 0.25, 0.49, 0.0625, 0.5, 0.03125, 0.5, 0.03125, 1.0, 0.0625, 1.0, 0.03125, 0.5, 0.0, 0.5, 0.0, 1.0, 0.03125, 1.0, 0.875, 0.5, 0.9062, 0.5, 0.9062, 0.5, 0.875, 0.5, 1.0, 0.5, 1.0, 1.0, 0.9688, 1.0, 0.9688, 0.5, 0.9688, 0.5, 0.9688, 1.0, 0.9375, 1.0, 0.9375, 0.5, 0.9375, 0.5, 0.9375, 1.0, 0.9062, 1.0, 0.9062, 0.5, 0.9062, 0.5, 0.9062, 1.0, 0.875, 1.0, 0.875, 0.5, 0.875, 0.5, 0.875, 1.0, 0.8438, 1.0, 0.8438, 0.5, 0.8438, 0.5, 0.8438, 1.0, 0.8125, 1.0, 0.8125, 0.5, 0.8125, 0.5, 0.8125, 1.0, 0.7812, 1.0, 0.7812, 0.5, 0.7812, 0.5, 0.7812, 1.0, 0.75, 1.0, 0.75, 0.5, 0.75, 0.5, 0.75, 1.0, 0.7188, 1.0, 0.7188, 0.5, 0.7188, 0.5, 0.7188, 1.0, 0.6875, 1.0, 0.6875, 0.5, 0.6875, 0.5, 0.6875, 1.0, 0.6562, 1.0, 0.6562, 0.5, 0.6562, 0.5, 0.6562, 1.0, 0.625, 1.0, 0.625, 0.5, 0.625, 0.5, 0.625, 1.0, 0.5938, 1.0, 0.5938, 0.5, 0.5938, 0.5, 0.5938, 1.0, 0.5625, 1.0, 0.5625, 0.5, 0.5625, 0.5, 0.5625, 1.0, 0.5312, 1.0, 0.5312, 0.5, 0.5312, 0.5, 0.5312, 1.0, 0.5, 1.0, 0.5, 0.5, 0.5, 0.5, 0.5, 1.0, 0.4688, 1.0, 0.4688, 0.5, 0.4688, 0.5, 0.4688, 1.0, 0.4375, 1.0, 0.4375, 0.5, 0.4375, 0.5, 0.4375, 1.0, 0.4062, 1.0, 0.4062, 0.5, 0.4062, 0.5, 0.4062, 1.0, 0.375, 1.0, 0.375, 0.5, 0.375, 0.5, 0.375, 1.0, 0.3438, 1.0, 0.3438, 0.5, 0.3438, 0.5, 0.3438, 1.0, 0.3125, 1.0, 0.3125, 0.5, 0.3125, 0.5, 0.3125, 1.0, 0.2812, 1.0, 0.2812, 0.5, 0.2812, 0.5, 0.2812, 1.0, 0.25, 1.0, 0.25, 0.5, 0.25, 0.5, 0.25, 1.0, 0.2188, 1.0, 0.2188, 0.5, 0.2188, 0.5, 0.2188, 1.0, 0.1875, 1.0, 0.1875, 0.5, 0.1875, 0.5, 0.1875, 1.0, 0.1562, 1.0, 0.1562, 0.5, 0.1562, 0.5, 0.1562, 1.0, 0.125, 1.0, 0.125, 0.5, 0.125, 0.5, 0.125, 1.0, 0.09375, 1.0, 0.09375, 0.5, 0.09375, 0.5, 0.09375, 1.0, 0.0625, 1.0, 0.0625, 0.5, 0.2968, 0.4854, 0.25, 0.49, 0.2032, 0.4854, 0.1582, 0.4717, 0.1167, 0.4496, 0.08029, 0.4197, 0.05045, 0.3833, 0.02827, 0.3418, 0.01461, 0.2968, 0.01, 0.25, 0.01461, 0.2032, 0.02827, 0.1582, 0.05045, 0.1167, 0.08029, 0.08029, 0.1167, 0.05045, 0.1582, 0.02827, 0.2032, 0.01461, 0.25, 0.01, 0.2968, 0.01461, 0.3418, 0.02827, 0.3833, 0.05045, 0.4197, 0.08029, 0.4496, 0.1167, 0.4717, 0.1582, 0.4854, 0.2032, 0.49, 0.25, 0.4854, 0.2968, 0.4717, 0.3418, 0.4496, 0.3833, 0.4197, 0.4197, 0.3833, 0.4496, 0.3418, 0.4717, 0.0625, 0.5, 0.0625, 1.0, 0.03125, 1.0, 0.03125, 0.5, 0.03125, 0.5, 0.03125, 1.0, 0.0, 1.0, 0.0, 0.5, 0.75, 0.49, 0.7968, 0.4854, 0.8418, 0.4717, 0.8833, 0.4496, 0.9197, 0.4197, 0.9496, 0.3833, 0.9717, 0.3418, 0.9854, 0.2968, 0.99, 0.25, 0.9854, 0.2032, 0.9717, 0.1582, 0.9496, 0.1167, 0.9197, 0.08029, 0.8833, 0.05045, 0.8418, 0.02827, 0.7968, 0.01461, 0.75, 0.01, 0.7032, 0.01461, 0.6582, 0.02827, 0.6167, 0.05045, 0.5803, 0.08029, 0.5504, 0.1167, 0.5283, 0.1582, 0.5146, 0.2032, 0.51, 0.25, 0.5146, 0.2968, 0.5283, 0.3418, 0.5504, 0.3833, 0.5803, 0.4197, 0.6167, 0.4496, 0.6582, 0.4717, 0.7032, 0.4854, 0.9358, 0.25, 0.9322, 0.2862, 0.9322, 0.2862, 0.9358, 0.25, 0.5938, 0.5, 0.625, 0.5, 0.625, 0.5, 0.5938, 0.5, 0.3125, 0.5, 0.3438, 0.5, 0.3438, 0.5, 0.3125, 0.5, 0.03125, 0.5, 0.0625, 0.5, 0.0625, 0.5, 0.03125, 0.5, 0.7188, 0.5, 0.75, 0.5, 0.75, 0.5, 0.7188, 0.5, 0.4375, 0.5, 0.4688, 0.5, 0.4688, 0.5, 0.4375, 0.5, 0.1562, 0.5, 0.1875, 0.5, 0.1875, 0.5, 0.1562, 0.5, 0.8438, 0.5, 0.875, 0.5, 0.875, 0.5, 0.8438, 0.5, 0.5625, 0.5, 0.5938, 0.5, 0.5938, 0.5, 0.5625, 0.5, 0.2812, 0.5, 0.3125, 0.5, 0.3125, 0.5, 0.2812, 0.5, 0.9688, 0.5, 1.0, 0.5, 1.0, 0.5, 0.9688, 0.5, 0.0, 0.5, 0.03125, 0.5, 0.03125, 0.5, 0.0, 0.5, 0.6875, 0.5, 0.7188, 0.5, 0.7188, 0.5, 0.6875, 0.5, 0.4062, 0.5, 0.4375, 0.5, 0.4375, 0.5, 0.4062, 0.5, 0.125, 0.5, 0.1562, 0.5, 0.1562, 0.5, 0.125, 0.5, 0.8125, 0.5, 0.8438, 0.5, 0.8438, 0.5, 0.8125, 0.5, 0.5312, 0.5, 0.5625, 0.5, 0.5625, 0.5, 0.5312, 0.5, 0.25, 0.5, 0.2812, 0.5, 0.2812, 0.5, 0.25, 0.5, 0.9375, 0.5, 0.9688, 0.5, 0.9688, 0.5, 0.9375, 0.5, 0.6562, 0.5, 0.6875, 0.5, 0.6875, 0.5, 0.6562, 0.5, 0.375, 0.5, 0.4062, 0.5, 0.4062, 0.5, 0.375, 0.5, 0.09375, 0.5, 0.125, 0.5, 0.125, 0.5, 0.09375, 0.5, 0.7812, 0.5, 0.8125, 0.5, 0.8125, 0.5, 0.7812, 0.5, 0.5, 0.5, 0.5312, 0.5, 0.5312, 0.5, 0.5, 0.5, 0.2188, 0.5, 0.25, 0.5, 0.25, 0.5, 0.2188, 0.5, 0.9062, 0.5, 0.9375, 0.5, 0.9375, 0.5, 0.9062, 0.5, 0.625, 0.5, 0.6562, 0.5, 0.6562, 0.5, 0.625, 0.5, 0.3438, 0.5, 0.375, 0.5, 0.375, 0.5, 0.3438, 0.5, 0.0625, 0.5, 0.09375, 0.5, 0.09375, 0.5, 0.0625, 0.5, 0.75, 0.5, 0.7812, 0.5, 0.7812, 0.5, 0.75, 0.5, 0.4688, 0.5, 0.5, 0.5, 0.5, 0.5, 0.4688, 0.5, 0.1875, 0.5, 0.2188, 0.5, 0.2188, 0.5, 0.1875, 0.5, 0.7188, 0.5, 0.75, 0.5, 0.75, 0.5, 0.7188, 0.5, 0.5784, 0.1789, 0.5678, 0.2138, 0.5678, 0.2138, 0.5784, 0.1789, 0.75, 0.5, 0.7812, 0.5, 0.7812, 0.5, 0.75, 0.5, 0.5955, 0.1468, 0.5784, 0.1789, 0.5784, 0.1789, 0.5955, 0.1468, 0.7812, 0.5, 0.8125, 0.5, 0.8125, 0.5, 0.7812, 0.5, 0.6186, 0.1186, 0.5955, 0.1468, 0.5955, 0.1468, 0.6186, 0.1186, 0.8125, 0.5, 0.8438, 0.5, 0.8438, 0.5, 0.8125, 0.5, 0.0, 0.5, 0.03125, 0.5, 0.03125, 0.5, 0.0, 0.5, 0.6468, 0.09553, 0.6186, 0.1186, 0.6186, 0.1186, 0.6468, 0.09553, 0.8438, 0.5, 0.875, 0.5, 0.875, 0.5, 0.8438, 0.5, 0.03125, 0.5, 0.0625, 0.5, 0.0625, 0.5, 0.03125, 0.5, 0.6789, 0.07837, 0.6468, 0.09553, 0.6468, 0.09553, 0.6789, 0.07837, 0.875, 0.5, 0.9062, 0.5, 0.9062, 0.5, 0.875, 0.5, 0.0625, 0.5, 0.09375, 0.5, 0.09375, 0.5, 0.0625, 0.5, 0.7138, 0.0678, 0.6789, 0.07837, 0.6789, 0.07837, 0.7138, 0.0678, 0.9062, 0.5, 0.9375, 0.5, 0.9375, 0.5, 0.9062, 0.5, 0.09375, 0.5, 0.125, 0.5, 0.125, 0.5, 0.09375, 0.5, 0.75, 0.06423, 0.7138, 0.0678, 0.7138, 0.0678, 0.75, 0.06423, 0.9375, 0.5, 0.9688, 0.5, 0.9688, 0.5, 0.9375, 0.5, 0.125, 0.5, 0.1562, 0.5, 0.1562, 0.5, 0.125, 0.5, 0.7862, 0.0678, 0.75, 0.06423, 0.75, 0.06423, 0.7862, 0.0678, 0.9688, 0.5, 1.0, 0.5, 1.0, 0.5, 0.9688, 0.5, 0.1562, 0.5, 0.1875, 0.5, 0.1875, 0.5, 0.1562, 0.5, 0.8211, 0.07837, 0.7862, 0.0678, 0.7862, 0.0678, 0.8211, 0.07837, 0.1875, 0.5, 0.2188, 0.5, 0.2188, 0.5, 0.1875, 0.5, 0.8532, 0.09553, 0.8211, 0.07837, 0.8211, 0.07837, 0.8532, 0.09553, 0.2188, 0.5, 0.25, 0.5, 0.25, 0.5, 0.2188, 0.5, 0.8814, 0.1186, 0.8532, 0.09553, 0.8532, 0.09553, 0.8814, 0.1186, 0.25, 0.5, 0.2812, 0.5, 0.2812, 0.5, 0.25, 0.5, 0.9045, 0.1468, 0.8814, 0.1186, 0.8814, 0.1186, 0.9045, 0.1468, 0.2812, 0.5, 0.3125, 0.5, 0.3125, 0.5, 0.2812, 0.5, 0.9216, 0.1789, 0.9045, 0.1468, 0.9045, 0.1468, 0.9216, 0.1789, 0.5955, 0.1468, 0.6186, 0.1186, 0.6186, 0.1186, 0.5955, 0.1468, 0.5784, 0.1789, 0.5955, 0.1468, 0.5955, 0.1468, 0.5784, 0.1789, 0.9322, 0.2138, 0.9358, 0.25, 0.9358, 0.25, 0.9322, 0.2138, 0.5678, 0.2138, 0.5784, 0.1789, 0.5784, 0.1789, 0.5678, 0.2138, 0.9216, 0.1789, 0.9322, 0.2138, 0.9322, 0.2138, 0.9216, 0.1789, 0.5642, 0.25, 0.5678, 0.2138, 0.5678, 0.2138, 0.5642, 0.25, 0.9045, 0.1468, 0.9216, 0.1789, 0.9216, 0.1789, 0.9045, 0.1468, 0.5678, 0.2862, 0.5642, 0.25, 0.5642, 0.25, 0.5678, 0.2862, 0.8814, 0.1186, 0.9045, 0.1468, 0.9045, 0.1468, 0.8814, 0.1186, 0.5784, 0.3211, 0.5678, 0.2862, 0.5678, 0.2862, 0.5784, 0.3211, 0.8532, 0.09553, 0.8814, 0.1186, 0.8814, 0.1186, 0.8532, 0.09553, 0.5955, 0.3532, 0.5784, 0.3211, 0.5784, 0.3211, 0.5955, 0.3532, 0.8211, 0.07837, 0.8532, 0.09553, 0.8532, 0.09553, 0.8211, 0.07837, 0.7862, 0.4322, 0.75, 0.4358, 0.75, 0.4358, 0.7862, 0.4322, 0.6186, 0.3814, 0.5955, 0.3532, 0.5955, 0.3532, 0.6186, 0.3814, 0.7862, 0.0678, 0.8211, 0.07837, 0.8211, 0.07837, 0.7862, 0.0678, 0.8211, 0.4216, 0.7862, 0.4322, 0.7862, 0.4322, 0.8211, 0.4216, 0.6468, 0.4045, 0.6186, 0.3814, 0.6186, 0.3814, 0.6468, 0.4045, 0.75, 0.06423, 0.7862, 0.0678, 0.7862, 0.0678, 0.75, 0.06423, 0.8532, 0.4045, 0.8211, 0.4216, 0.8211, 0.4216, 0.8532, 0.4045, 0.6789, 0.4216, 0.6468, 0.4045, 0.6468, 0.4045, 0.6789, 0.4216, 0.7138, 0.0678, 0.75, 0.06423, 0.75, 0.06423, 0.7138, 0.0678, 0.8814, 0.3814, 0.8532, 0.4045, 0.8532, 0.4045, 0.8814, 0.3814, 0.7138, 0.4322, 0.6789, 0.4216, 0.6789, 0.4216, 0.7138, 0.4322, 0.6789, 0.07837, 0.7138, 0.0678, 0.7138, 0.0678, 0.6789, 0.07837, 0.9045, 0.3532, 0.8814, 0.3814, 0.8814, 0.3814, 0.9045, 0.3532, 0.75, 0.4358, 0.7138, 0.4322, 0.7138, 0.4322, 0.75, 0.4358, 0.6468, 0.09553, 0.6789, 0.07837, 0.6789, 0.07837, 0.6468, 0.09553, 0.9216, 0.3211, 0.9045, 0.3532, 0.9045, 0.3532, 0.9216, 0.3211, 0.6186, 0.1186, 0.6468, 0.09553, 0.6468, 0.09553, 0.6186, 0.1186, 0.9322, 0.2862, 0.9216, 0.3211, 0.9216, 0.3211, 0.9322, 0.2862, 0.5955, 0.1468, 0.6186, 0.1186, 0.6186, 0.1186, 0.5955, 0.1468, 0.75, 0.4358, 0.7138, 0.4322, 0.6789, 0.4216, 0.6468, 0.4045, 0.6186, 0.3814, 0.5955, 0.3532, 0.5784, 0.3211, 0.5678, 0.2862, 0.5642, 0.25, 0.5678, 0.2138, 0.5784, 0.1789, 0.5955, 0.1468, 0.6186, 0.1186, 0.6468, 0.09553, 0.6789, 0.07837, 0.7138, 0.0678, 0.75, 0.06423, 0.7862, 0.0678, 0.8211, 0.07837, 0.8532, 0.09553, 0.8814, 0.1186, 0.9045, 0.1468, 0.9216, 0.1789, 0.9322, 0.2138, 0.9358, 0.25, 0.9322, 0.2862, 0.9216, 0.3211, 0.9045, 0.3532, 0.8814, 0.3814, 0.8532, 0.4045, 0.8211, 0.4216, 0.7862, 0.4322, 0.9358, 0.25, 0.9322, 0.2862, 0.9322, 0.2862, 0.9358, 0.25, 0.5784, 0.1789, 0.5955, 0.1468, 0.5955, 0.1468, 0.5784, 0.1789, 0.9322, 0.2138, 0.9358, 0.25, 0.9358, 0.25, 0.9322, 0.2138, 0.5678, 0.2138, 0.5784, 0.1789, 0.5784, 0.1789, 0.5678, 0.2138, 0.9216, 0.1789, 0.9322, 0.2138, 0.9322, 0.2138, 0.9216, 0.1789, 0.5642, 0.25, 0.5678, 0.2138, 0.5678, 0.2138, 0.5642, 0.25, 0.9045, 0.1468, 0.9216, 0.1789, 0.9216, 0.1789, 0.9045, 0.1468, 0.5678, 0.2862, 0.5642, 0.25, 0.5642, 0.25, 0.5678, 0.2862, 0.8814, 0.1186, 0.9045, 0.1468, 0.9045, 0.1468, 0.8814, 0.1186, 0.5784, 0.3211, 0.5678, 0.2862, 0.5678, 0.2862, 0.5784, 0.3211, 0.8532, 0.09553, 0.8814, 0.1186, 0.8814, 0.1186, 0.8532, 0.09553, 0.5955, 0.3532, 0.5784, 0.3211, 0.5784, 0.3211, 0.5955, 0.3532, 0.8211, 0.07837, 0.8532, 0.09553, 0.8532, 0.09553, 0.8211, 0.07837, 0.7862, 0.4322, 0.75, 0.4358, 0.75, 0.4358, 0.7862, 0.4322, 0.6186, 0.3814, 0.5955, 0.3532, 0.5955, 0.3532, 0.6186, 0.3814, 0.7862, 0.0678, 0.8211, 0.07837, 0.8211, 0.07837, 0.7862, 0.0678, 0.8211, 0.4216, 0.7862, 0.4322, 0.7862, 0.4322, 0.8211, 0.4216, 0.6468, 0.4045, 0.6186, 0.3814, 0.6186, 0.3814, 0.6468, 0.4045, 0.75, 0.06423, 0.7862, 0.0678, 0.7862, 0.0678, 0.75, 0.06423, 0.8532, 0.4045, 0.8211, 0.4216, 0.8211, 0.4216, 0.8532, 0.4045, 0.6789, 0.4216, 0.6468, 0.4045, 0.6468, 0.4045, 0.6789, 0.4216, 0.7138, 0.0678, 0.75, 0.06423, 0.75, 0.06423, 0.7138, 0.0678, 0.8814, 0.3814, 0.8532, 0.4045, 0.8532, 0.4045, 0.8814, 0.3814, 0.7138, 0.4322, 0.6789, 0.4216, 0.6789, 0.4216, 0.7138, 0.4322, 0.6789, 0.07837, 0.7138, 0.0678, 0.7138, 0.0678, 0.6789, 0.07837, 0.9045, 0.3532, 0.8814, 0.3814, 0.8814, 0.3814, 0.9045, 0.3532, 0.75, 0.4358, 0.7138, 0.4322, 0.7138, 0.4322, 0.75, 0.4358, 0.6468, 0.09553, 0.6789, 0.07837, 0.6789, 0.07837, 0.6468, 0.09553, 0.9216, 0.3211, 0.9045, 0.3532, 0.9045, 0.3532, 0.9216, 0.3211, 0.6186, 0.1186, 0.6468, 0.09553, 0.6468, 0.09553, 0.6186, 0.1186, 0.9322, 0.2862, 0.9216, 0.3211, 0.9216, 0.3211, 0.9322, 0.2862, 0.75, 0.4358, 0.7862, 0.4322, 0.7968, 0.4854, 0.75, 0.49, 0.7862, 0.4322, 0.8211, 0.4216, 0.8418, 0.4717, 0.7968, 0.4854, 0.8211, 0.4216, 0.8532, 0.4045, 0.8833, 0.4496, 0.8418, 0.4717, 0.8532, 0.4045, 0.8814, 0.3814, 0.9197, 0.4197, 0.8833, 0.4496, 0.8814, 0.3814, 0.9045, 0.3532, 0.9496, 0.3833, 0.9197, 0.4197, 0.9045, 0.3532, 0.9216, 0.3211, 0.9717, 0.3418, 0.9496, 0.3833, 0.9216, 0.3211, 0.9322, 0.2862, 0.9854, 0.2968, 0.9717, 0.3418, 0.9322, 0.2862, 0.9358, 0.25, 0.99, 0.25, 0.9854, 0.2968, 0.9358, 0.25, 0.9322, 0.2138, 0.9854, 0.2032, 0.99, 0.25, 0.9322, 0.2138, 0.9216, 0.1789, 0.9717, 0.1582, 0.9854, 0.2032, 0.9216, 0.1789, 0.9045, 0.1468, 0.9496, 0.1167, 0.9717, 0.1582, 0.9045, 0.1468, 0.8814, 0.1186, 0.9197, 0.08029, 0.9496, 0.1167, 0.8814, 0.1186, 0.8532, 0.09553, 0.8833, 0.05045, 0.9197, 0.08029, 0.8532, 0.09553, 0.8211, 0.07837, 0.8418, 0.02827, 0.8833, 0.05045, 0.8211, 0.07837, 0.7862, 0.0678, 0.7968, 0.01461, 0.8418, 0.02827, 0.7862, 0.0678, 0.75, 0.06423, 0.75, 0.01, 0.7968, 0.01461, 0.75, 0.06423, 0.7138, 0.0678, 0.7032, 0.01461, 0.75, 0.01, 0.7138, 0.0678, 0.6789, 0.07837, 0.6582, 0.02827, 0.7032, 0.01461, 0.6789, 0.07837, 0.6468, 0.09553, 0.6167, 0.05045, 0.6582, 0.02827, 0.6468, 0.09553, 0.6186, 0.1186, 0.5803, 0.08029, 0.6167, 0.05045, 0.6186, 0.1186, 0.5955, 0.1468, 0.5504, 0.1167, 0.5803, 0.08029, 0.5955, 0.1468, 0.5784, 0.1789, 0.5283, 0.1582, 0.5504, 0.1167, 0.5784, 0.1789, 0.5678, 0.2138, 0.5146, 0.2032, 0.5283, 0.1582, 0.5678, 0.2138, 0.5642, 0.25, 0.51, 0.25, 0.5146, 0.2032, 0.5642, 0.25, 0.5678, 0.2862, 0.5146, 0.2968, 0.51, 0.25, 0.5678, 0.2862, 0.5784, 0.3211, 0.5283, 0.3418, 0.5146, 0.2968, 0.5784, 0.3211, 0.5955, 0.3532, 0.5504, 0.3833, 0.5283, 0.3418, 0.5955, 0.3532, 0.6186, 0.3814, 0.5803, 0.4197, 0.5504, 0.3833, 0.6186, 0.3814, 0.6468, 0.4045, 0.6167, 0.4496, 0.5803, 0.4197, 0.6468, 0.4045, 0.6789, 0.4216, 0.6582, 0.4717, 0.6167, 0.4496, 0.6789, 0.4216, 0.7138, 0.4322, 0.7032, 0.4854, 0.6582, 0.4717, 0.7138, 0.4322, 0.75, 0.4358, 0.75, 0.49, 0.7032, 0.4854, 0.5678, 0.2138, 0.5642, 0.25, 0.5642, 0.25, 0.5678, 0.2138, 0.6875, 0.5, 0.7188, 0.5, 0.7188, 0.5, 0.6875, 0.5, 0.5642, 0.25, 0.5678, 0.2862, 0.5678, 0.2862, 0.5642, 0.25, 0.6562, 0.5, 0.6875, 0.5, 0.6875, 0.5, 0.6562, 0.5, 0.5678, 0.2862, 0.5784, 0.3211, 0.5784, 0.3211, 0.5678, 0.2862, 0.625, 0.5, 0.6562, 0.5, 0.6562, 0.5, 0.625, 0.5, 0.5784, 0.3211, 0.5955, 0.3532, 0.5955, 0.3532, 0.5784, 0.3211, 0.75, 0.4358, 0.7862, 0.4322, 0.7862, 0.4322, 0.75, 0.4358, 0.5938, 0.5, 0.625, 0.5, 0.625, 0.5, 0.5938, 0.5, 0.5955, 0.3532, 0.6186, 0.3814, 0.6186, 0.3814, 0.5955, 0.3532, 0.7862, 0.4322, 0.8211, 0.4216, 0.8211, 0.4216, 0.7862, 0.4322, 0.5625, 0.5, 0.5938, 0.5, 0.5938, 0.5, 0.5625, 0.5, 0.6186, 0.3814, 0.6468, 0.4045, 0.6468, 0.4045, 0.6186, 0.3814, 0.8211, 0.4216, 0.8532, 0.4045, 0.8532, 0.4045, 0.8211, 0.4216, 0.5312, 0.5, 0.5625, 0.5, 0.5625, 0.5, 0.5312, 0.5, 0.6468, 0.4045, 0.6789, 0.4216, 0.6789, 0.4216, 0.6468, 0.4045, 0.8532, 0.4045, 0.8814, 0.3814, 0.8814, 0.3814, 0.8532, 0.4045, 0.5, 0.5, 0.5312, 0.5, 0.5312, 0.5, 0.5, 0.5, 0.6789, 0.4216, 0.7138, 0.4322, 0.7138, 0.4322, 0.6789, 0.4216, 0.8814, 0.3814, 0.9045, 0.3532, 0.9045, 0.3532, 0.8814, 0.3814, 0.4688, 0.5, 0.5, 0.5, 0.5, 0.5, 0.4688, 0.5, 0.7138, 0.4322, 0.75, 0.4358, 0.75, 0.4358, 0.7138, 0.4322, 0.9045, 0.3532, 0.9216, 0.3211, 0.9216, 0.3211, 0.9045, 0.3532, 0.4375, 0.5, 0.4688, 0.5, 0.4688, 0.5, 0.4375, 0.5, 0.9216, 0.3211, 0.9322, 0.2862, 0.9322, 0.2862, 0.9216, 0.3211, 0.4062, 0.5, 0.4375, 0.5, 0.4375, 0.5, 0.4062, 0.5, 0.9322, 0.2862, 0.9358, 0.25, 0.9358, 0.25, 0.9322, 0.2862, 0.375, 0.5, 0.4062, 0.5, 0.4062, 0.5, 0.375, 0.5, 0.9358, 0.25, 0.9322, 0.2138, 0.9322, 0.2138, 0.9358, 0.25, 0.3438, 0.5, 0.375, 0.5, 0.375, 0.5, 0.3438, 0.5, 0.9322, 0.2138, 0.9216, 0.1789, 0.9216, 0.1789, 0.9322, 0.2138, 0.3125, 0.5, 0.3438, 0.5, 0.3438, 0.5, 0.3125, 0.5])
me_cylinder.materials.append(mat_gray)
me_cylinder.materials.append(mat_torch_light)
me_cylinder.use_remesh_fix_poles = True
me_cylinder.use_remesh_preserve_attributes = False
me_cylinder.update()
me_cube_011 = bpy.data.meshes.new('Cube.011')
me_cube_011.from_pydata([(-0.6692, -0.1901, -1.0), (-1.0, -1.0, 1.0), (-0.6692, 1.0, -1.0), (-1.0, 1.0, 1.0), (0.6692, -0.1901, -1.0), (1.0, -1.0, 1.0), (0.6692, 1.0, -1.0), (1.0, 1.0, 1.0), (-1.0, -1.0, 0.0), (-1.0, 1.0, 0.0), (1.0, 1.0, 0.0), (1.0, -1.0, 0.0)], [], [(8, 1, 3, 9), (9, 3, 7, 10), (10, 7, 5, 11), (11, 5, 1, 8), (2, 6, 4, 0), (7, 3, 1, 5), (4, 11, 8, 0), (6, 10, 11, 4), (2, 9, 10, 6), (0, 8, 9, 2)])
_uv = me_cube_011.uv_layers.new(name='UVMap')
_uv.uv.foreach_set('vector', [0.5, 0.0, 0.625, 0.0, 0.625, 0.25, 0.5, 0.25, 0.5, 0.25, 0.625, 0.25, 0.625, 0.5, 0.5, 0.5, 0.5, 0.5, 0.625, 0.5, 0.625, 0.75, 0.5, 0.75, 0.5, 0.75, 0.625, 0.75, 0.625, 1.0, 0.5, 1.0, 0.125, 0.5, 0.375, 0.5, 0.375, 0.75, 0.125, 0.75, 0.625, 0.5, 0.875, 0.5, 0.875, 0.75, 0.625, 0.75, 0.375, 0.75, 0.5, 0.75, 0.5, 1.0, 0.375, 1.0, 0.375, 0.5, 0.5, 0.5, 0.5, 0.75, 0.375, 0.75, 0.375, 0.25, 0.5, 0.25, 0.5, 0.5, 0.375, 0.5, 0.375, 0.0, 0.5, 0.0, 0.5, 0.25, 0.375, 0.25])
me_cube_011.materials.append(mat_black)
me_cube_011.use_remesh_fix_poles = True
me_cube_011.use_remesh_preserve_attributes = False
me_cube_011.update()
me_cube_012 = bpy.data.meshes.new('Cube.012')
me_cube_012.from_pydata([(-1.0, -1.0, -1.0), (-1.563, -0.3892, 0.546), (-1.0, 1.0, -1.0), (-1.563, 1.611, 0.546), (1.0, -1.0, -1.0), (1.563, -1.574, 1.427), (1.0, 1.0, -1.0), (1.563, 0.4256, 1.427)], [], [(0, 1, 3, 2), (2, 3, 7, 6), (6, 7, 5, 4), (4, 5, 1, 0), (2, 6, 4, 0), (7, 3, 1, 5)])
_uv = me_cube_012.uv_layers.new(name='UVMap')
_uv.uv.foreach_set('vector', [0.375, 0.0, 0.625, 0.0, 0.625, 0.25, 0.375, 0.25, 0.375, 0.25, 0.625, 0.25, 0.625, 0.5, 0.375, 0.5, 0.375, 0.5, 0.625, 0.5, 0.625, 0.75, 0.375, 0.75, 0.375, 0.75, 0.625, 0.75, 0.625, 1.0, 0.375, 1.0, 0.125, 0.5, 0.375, 0.5, 0.375, 0.75, 0.125, 0.75, 0.625, 0.5, 0.875, 0.5, 0.875, 0.75, 0.625, 0.75])
me_cube_012.materials.append(mat_black)
me_cube_012.use_remesh_fix_poles = True
me_cube_012.use_remesh_preserve_attributes = False
me_cube_012.update()
me_cube_013 = bpy.data.meshes.new('Cube.013')
me_cube_013.from_pydata([(-1.0, -1.0, -1.0), (-1.0, -1.0, 1.0), (-1.0, 1.0, -1.0), (-1.0, 1.0, 1.0), (1.0, -1.0, -1.0), (1.0, -1.0, 1.0), (1.0, 1.0, -1.0), (1.0, 1.0, 1.0)], [], [(0, 1, 3, 2), (2, 3, 7, 6), (6, 7, 5, 4), (4, 5, 1, 0), (2, 6, 4, 0), (7, 3, 1, 5)])
_uv = me_cube_013.uv_layers.new(name='UVMap')
_uv.uv.foreach_set('vector', [0.375, 0.0, 0.625, 0.0, 0.625, 0.25, 0.375, 0.25, 0.375, 0.25, 0.625, 0.25, 0.625, 0.5, 0.375, 0.5, 0.375, 0.5, 0.625, 0.5, 0.625, 0.75, 0.375, 0.75, 0.375, 0.75, 0.625, 0.75, 0.625, 1.0, 0.375, 1.0, 0.125, 0.5, 0.375, 0.5, 0.375, 0.75, 0.125, 0.75, 0.625, 0.5, 0.875, 0.5, 0.875, 0.75, 0.625, 0.75])
me_cube_013.materials.append(mat_black)
me_cube_013.use_remesh_fix_poles = True
me_cube_013.use_remesh_preserve_attributes = False
me_cube_013.update()
me_cube_014 = bpy.data.meshes.new('Cube.014')
me_cube_014.from_pydata([(-1.0, -1.0, -1.0), (-1.0, -1.0, 1.0), (-1.0, 1.0, -1.0), (-1.0, 1.0, 1.0), (1.0, -1.0, -1.0), (1.0, -1.0, 1.0), (1.0, 1.0, -1.0), (1.0, 1.0, 1.0)], [], [(0, 1, 3, 2), (2, 3, 7, 6), (6, 7, 5, 4), (4, 5, 1, 0), (2, 6, 4, 0), (7, 3, 1, 5)])
_uv = me_cube_014.uv_layers.new(name='UVMap')
_uv.uv.foreach_set('vector', [0.375, 0.0, 0.625, 0.0, 0.625, 0.25, 0.375, 0.25, 0.375, 0.25, 0.625, 0.25, 0.625, 0.5, 0.375, 0.5, 0.375, 0.5, 0.625, 0.5, 0.625, 0.75, 0.375, 0.75, 0.375, 0.75, 0.625, 0.75, 0.625, 1.0, 0.375, 1.0, 0.125, 0.5, 0.375, 0.5, 0.375, 0.75, 0.125, 0.75, 0.625, 0.5, 0.875, 0.5, 0.875, 0.75, 0.625, 0.75])
me_cube_014.materials.append(mat_black)
me_cube_014.use_remesh_fix_poles = True
me_cube_014.use_remesh_preserve_attributes = False
me_cube_014.update()
me_cube_015 = bpy.data.meshes.new('Cube.015')
me_cube_015.from_pydata([(-0.6021, -1.0, -1.0), (-0.6021, 1.0, -1.0), (0.6021, -1.0, -1.0), (1.187, -1.0, 1.0), (0.6021, 1.0, -1.0), (1.187, 1.0, 1.0), (-0.8011, -1.0, 0.0), (-0.8011, 1.0, 0.0), (1.175, 1.1, -0.01677), (1.175, -1.042, -0.003556), (0.0, 1.0, -1.0), (0.0, 1.0, 1.351), (0.0, -1.0, -1.0), (0.0, -1.604, 1.314), (0.0, -1.448, -0.008235), (0.0, 1.234, -0.01452)], [], [(15, 11, 5, 8), (8, 5, 3, 9), (10, 4, 2, 12), (4, 8, 9, 2), (10, 15, 8, 4), (0, 6, 7, 1), (2, 9, 14, 12), (5, 11, 13, 3), (1, 10, 12, 0), (9, 3, 13, 14)])
_uv = me_cube_015.uv_layers.new(name='UVMap')
_uv.uv.foreach_set('vector', [0.5, 0.375, 0.625, 0.375, 0.625, 0.5, 0.5, 0.5, 0.5, 0.5, 0.625, 0.5, 0.625, 0.75, 0.5, 0.75, 0.25, 0.5, 0.375, 0.5, 0.375, 0.75, 0.25, 0.75, 0.375, 0.5, 0.5, 0.5, 0.5, 0.75, 0.375, 0.75, 0.375, 0.375, 0.5, 0.375, 0.5, 0.5, 0.375, 0.5, 0.375, 0.0, 0.5, 0.0, 0.5, 0.25, 0.375, 0.25, 0.375, 0.75, 0.5, 0.75, 0.5, 0.875, 0.375, 0.875, 0.625, 0.5, 0.75, 0.5, 0.75, 0.75, 0.625, 0.75, 0.125, 0.5, 0.25, 0.5, 0.25, 0.75, 0.125, 0.75, 0.5, 0.75, 0.625, 0.75, 0.625, 0.875, 0.5, 0.875])
me_cube_015.materials.append(mat_black)
me_cube_015.use_remesh_fix_poles = True
me_cube_015.use_remesh_preserve_attributes = False
me_cube_015.update()
me_cube_016 = bpy.data.meshes.new('Cube.016')
me_cube_016.from_pydata([(-1.0, -1.044, -0.9563), (-0.8148, -0.8148, 1.0), (-1.0, 0.9993, -1.027), (-0.8148, 0.8148, 1.0), (0.9987, -1.044, -0.9563), (0.8148, -0.8148, 1.0), (0.9987, 0.9993, -1.027), (0.8148, 0.8148, 1.0), (-1.0, -1.022, 0.02184), (-1.0, 1.107, 0.1566), (0.9994, 1.107, 0.1566), (0.9994, -1.022, 0.02184)], [], [(8, 1, 3, 9), (9, 3, 7, 10), (10, 7, 5, 11), (11, 5, 1, 8), (2, 6, 4, 0), (7, 3, 1, 5), (4, 11, 8, 0), (6, 10, 11, 4), (2, 9, 10, 6), (0, 8, 9, 2)])
_uv = me_cube_016.uv_layers.new(name='UVMap')
_uv.uv.foreach_set('vector', [0.5, 0.0, 0.625, 0.0, 0.625, 0.25, 0.5, 0.25, 0.5, 0.25, 0.625, 0.25, 0.625, 0.5, 0.5, 0.5, 0.5, 0.5, 0.625, 0.5, 0.625, 0.75, 0.5, 0.75, 0.5, 0.75, 0.625, 0.75, 0.625, 1.0, 0.5, 1.0, 0.125, 0.5, 0.375, 0.5, 0.375, 0.75, 0.125, 0.75, 0.625, 0.5, 0.875, 0.5, 0.875, 0.75, 0.625, 0.75, 0.375, 0.75, 0.5, 0.75, 0.5, 1.0, 0.375, 1.0, 0.375, 0.5, 0.5, 0.5, 0.5, 0.75, 0.375, 0.75, 0.375, 0.25, 0.5, 0.25, 0.5, 0.5, 0.375, 0.5, 0.375, 0.0, 0.5, 0.0, 0.5, 0.25, 0.375, 0.25])
me_cube_016.materials.append(mat_black)
me_cube_016.use_remesh_fix_poles = True
me_cube_016.use_remesh_preserve_attributes = False
me_cube_016.update()
me_cube_017 = bpy.data.meshes.new('Cube.017')
me_cube_017.from_pydata([(-0.536, -0.6113, -1.0), (-1.245, -0.4249, 0.07357), (-0.536, 0.874, -1.021), (-1.245, 1.294, 1.232), (0.5448, -0.6113, -1.0), (1.243, -0.4249, 0.07357), (0.5448, 0.874, -1.021), (1.243, 1.294, 1.232)], [], [(0, 1, 3, 2), (2, 3, 7, 6), (6, 7, 5, 4), (4, 5, 1, 0), (2, 6, 4, 0), (7, 3, 1, 5)])
_uv = me_cube_017.uv_layers.new(name='UVMap')
_uv.uv.foreach_set('vector', [0.375, 0.0, 0.625, 0.0, 0.625, 0.25, 0.375, 0.25, 0.375, 0.25, 0.625, 0.25, 0.625, 0.5, 0.375, 0.5, 0.375, 0.5, 0.625, 0.5, 0.625, 0.75, 0.375, 0.75, 0.375, 0.75, 0.625, 0.75, 0.625, 1.0, 0.375, 1.0, 0.125, 0.5, 0.375, 0.5, 0.375, 0.75, 0.125, 0.75, 0.625, 0.5, 0.875, 0.5, 0.875, 0.75, 0.625, 0.75])
me_cube_017.materials.append(mat_black)
me_cube_017.use_remesh_fix_poles = True
me_cube_017.use_remesh_preserve_attributes = False
me_cube_017.update()
me_cube_018 = bpy.data.meshes.new('Cube.018')
me_cube_018.from_pydata([(-1.0, -1.0, -1.0), (-1.0, -1.0, 1.0), (-1.0, 1.0, -1.0), (-1.0, 1.0, 1.0), (1.0, -1.0, -1.0), (1.0, -1.0, 1.0), (1.0, 1.0, -1.0), (1.0, 1.0, 1.0)], [], [(0, 1, 3, 2), (2, 3, 7, 6), (6, 7, 5, 4), (4, 5, 1, 0), (2, 6, 4, 0), (7, 3, 1, 5)])
_uv = me_cube_018.uv_layers.new(name='UVMap')
_uv.uv.foreach_set('vector', [0.375, 0.0, 0.625, 0.0, 0.625, 0.25, 0.375, 0.25, 0.375, 0.25, 0.625, 0.25, 0.625, 0.5, 0.375, 0.5, 0.375, 0.5, 0.625, 0.5, 0.625, 0.75, 0.375, 0.75, 0.375, 0.75, 0.625, 0.75, 0.625, 1.0, 0.375, 1.0, 0.125, 0.5, 0.375, 0.5, 0.375, 0.75, 0.125, 0.75, 0.625, 0.5, 0.875, 0.5, 0.875, 0.75, 0.625, 0.75])
me_cube_018.materials.append(mat_black)
me_cube_018.use_remesh_fix_poles = True
me_cube_018.use_remesh_preserve_attributes = False
me_cube_018.update()
me_cube_019 = bpy.data.meshes.new('Cube.019')
me_cube_019.from_pydata([(-1.0, -1.0, -1.0), (-1.0, -1.0, 1.0), (-1.0, 1.0, -1.0), (-1.0, 1.0, 1.0), (1.0, -1.0, -1.0), (1.0, -1.0, 1.0), (1.0, 1.0, -1.0), (1.0, 1.0, 1.0)], [], [(0, 1, 3, 2), (2, 3, 7, 6), (6, 7, 5, 4), (4, 5, 1, 0), (2, 6, 4, 0), (7, 3, 1, 5)])
_uv = me_cube_019.uv_layers.new(name='UVMap')
_uv.uv.foreach_set('vector', [0.375, 0.0, 0.625, 0.0, 0.625, 0.25, 0.375, 0.25, 0.375, 0.25, 0.625, 0.25, 0.625, 0.5, 0.375, 0.5, 0.375, 0.5, 0.625, 0.5, 0.625, 0.75, 0.375, 0.75, 0.375, 0.75, 0.625, 0.75, 0.625, 1.0, 0.375, 1.0, 0.125, 0.5, 0.375, 0.5, 0.375, 0.75, 0.125, 0.75, 0.625, 0.5, 0.875, 0.5, 0.875, 0.75, 0.625, 0.75])
me_cube_019.materials.append(mat_black)
me_cube_019.use_remesh_fix_poles = True
me_cube_019.use_remesh_preserve_attributes = False
me_cube_019.update()
me_cube_020 = bpy.data.meshes.new('Cube.020')
me_cube_020.from_pydata([(-1.0, -1.0, -1.0), (-1.0, -1.0, 1.0), (-1.0, 1.0, -1.0), (-1.0, 1.0, 1.0), (1.0, -1.0, -1.0), (1.0, -1.0, 1.0), (1.0, 1.0, -1.0), (1.0, 1.0, 1.0)], [], [(0, 1, 3, 2), (2, 3, 7, 6), (6, 7, 5, 4), (4, 5, 1, 0), (2, 6, 4, 0), (7, 3, 1, 5)])
_uv = me_cube_020.uv_layers.new(name='UVMap')
_uv.uv.foreach_set('vector', [0.375, 0.0, 0.625, 0.0, 0.625, 0.25, 0.375, 0.25, 0.375, 0.25, 0.625, 0.25, 0.625, 0.5, 0.375, 0.5, 0.375, 0.5, 0.625, 0.5, 0.625, 0.75, 0.375, 0.75, 0.375, 0.75, 0.625, 0.75, 0.625, 1.0, 0.375, 1.0, 0.125, 0.5, 0.375, 0.5, 0.375, 0.75, 0.125, 0.75, 0.625, 0.5, 0.875, 0.5, 0.875, 0.75, 0.625, 0.75])
me_cube_020.materials.append(mat_black)
me_cube_020.use_remesh_fix_poles = True
me_cube_020.use_remesh_preserve_attributes = False
me_cube_020.update()
me_cube_021 = bpy.data.meshes.new('Cube.021')
me_cube_021.from_pydata([(-1.0, -1.0, -1.0), (-1.0, -1.0, 1.0), (-1.0, 1.0, -1.0), (-1.0, 1.0, 1.0), (1.0, -1.0, -1.0), (1.0, -1.0, 1.0), (1.0, 1.0, -1.0), (1.0, 1.0, 1.0)], [], [(0, 1, 3, 2), (2, 3, 7, 6), (6, 7, 5, 4), (4, 5, 1, 0), (2, 6, 4, 0), (7, 3, 1, 5)])
_uv = me_cube_021.uv_layers.new(name='UVMap')
_uv.uv.foreach_set('vector', [0.375, 0.0, 0.625, 0.0, 0.625, 0.25, 0.375, 0.25, 0.375, 0.25, 0.625, 0.25, 0.625, 0.5, 0.375, 0.5, 0.375, 0.5, 0.625, 0.5, 0.625, 0.75, 0.375, 0.75, 0.375, 0.75, 0.625, 0.75, 0.625, 1.0, 0.375, 1.0, 0.125, 0.5, 0.375, 0.5, 0.375, 0.75, 0.125, 0.75, 0.625, 0.5, 0.875, 0.5, 0.875, 0.75, 0.625, 0.75])
me_cube_021.materials.append(mat_black)
me_cube_021.use_remesh_fix_poles = True
me_cube_021.use_remesh_preserve_attributes = False
me_cube_021.update()
me_cube_023 = bpy.data.meshes.new('Cube.023')
me_cube_023.from_pydata([(-1.0, -1.0, -1.0), (-1.0, -1.0, 1.0), (-1.0, 1.0, -1.0), (-1.0, 1.0, 1.0), (1.0, -1.0, -1.0), (1.0, -1.0, 1.0), (1.0, 1.0, -1.0), (1.0, 1.0, 1.0)], [], [(0, 1, 3, 2), (2, 3, 7, 6), (6, 7, 5, 4), (4, 5, 1, 0), (2, 6, 4, 0), (7, 3, 1, 5)])
_uv = me_cube_023.uv_layers.new(name='UVMap')
_uv.uv.foreach_set('vector', [0.375, 0.0, 0.625, 0.0, 0.625, 0.25, 0.375, 0.25, 0.375, 0.25, 0.625, 0.25, 0.625, 0.5, 0.375, 0.5, 0.375, 0.5, 0.625, 0.5, 0.625, 0.75, 0.375, 0.75, 0.375, 0.75, 0.625, 0.75, 0.625, 1.0, 0.375, 1.0, 0.125, 0.5, 0.375, 0.5, 0.375, 0.75, 0.125, 0.75, 0.625, 0.5, 0.875, 0.5, 0.875, 0.75, 0.625, 0.75])
me_cube_023.materials.append(mat_black)
me_cube_023.use_remesh_fix_poles = True
me_cube_023.use_remesh_preserve_attributes = False
me_cube_023.update()
me_cube_024 = bpy.data.meshes.new('Cube.024')
me_cube_024.from_pydata([(-1.0, -0.7357, -1.0), (-1.0, -1.0, 1.0), (-1.0, 1.0, -1.0), (-1.0, 1.0, 1.0), (1.0, -0.7357, -1.0), (1.0, -1.0, 1.0), (1.0, 1.0, -1.0), (1.0, 1.0, 1.0), (-1.0, -1.0, 0.0), (-1.0, 1.0, 0.0), (1.0, 1.0, 0.0), (1.0, -1.0, 0.0)], [], [(8, 1, 3, 9), (9, 3, 7, 10), (10, 7, 5, 11), (11, 5, 1, 8), (2, 6, 4, 0), (7, 3, 1, 5), (4, 11, 8, 0), (6, 10, 11, 4), (2, 9, 10, 6), (0, 8, 9, 2)])
_uv = me_cube_024.uv_layers.new(name='UVMap')
_uv.uv.foreach_set('vector', [0.5, 0.0, 0.625, 0.0, 0.625, 0.25, 0.5, 0.25, 0.5, 0.25, 0.625, 0.25, 0.625, 0.5, 0.5, 0.5, 0.5, 0.5, 0.625, 0.5, 0.625, 0.75, 0.5, 0.75, 0.5, 0.75, 0.625, 0.75, 0.625, 1.0, 0.5, 1.0, 0.125, 0.5, 0.375, 0.5, 0.375, 0.75, 0.125, 0.75, 0.625, 0.5, 0.875, 0.5, 0.875, 0.75, 0.625, 0.75, 0.375, 0.75, 0.5, 0.75, 0.5, 1.0, 0.375, 1.0, 0.375, 0.5, 0.5, 0.5, 0.5, 0.75, 0.375, 0.75, 0.375, 0.25, 0.5, 0.25, 0.5, 0.5, 0.375, 0.5, 0.375, 0.0, 0.5, 0.0, 0.5, 0.25, 0.375, 0.25])
me_cube_024.materials.append(mat_black)
me_cube_024.use_remesh_fix_poles = True
me_cube_024.use_remesh_preserve_attributes = False
me_cube_024.update()
me_cube_025 = bpy.data.meshes.new('Cube.025')
me_cube_025.from_pydata([(-1.0, -1.0, -1.614), (-1.0, -1.0, -0.3983), (-0.5134, 1.0, -1.614), (-0.5134, 1.0, -0.3983), (1.0, -1.0, -1.0), (1.0, -1.0, 1.0), (1.487, 1.0, -1.0), (1.487, 1.0, 1.0)], [], [(0, 1, 3, 2), (2, 3, 7, 6), (6, 7, 5, 4), (4, 5, 1, 0), (2, 6, 4, 0), (7, 3, 1, 5)])
_uv = me_cube_025.uv_layers.new(name='UVMap')
_uv.uv.foreach_set('vector', [0.375, 0.0, 0.625, 0.0, 0.625, 0.25, 0.375, 0.25, 0.375, 0.25, 0.625, 0.25, 0.625, 0.5, 0.375, 0.5, 0.375, 0.5, 0.625, 0.5, 0.625, 0.75, 0.375, 0.75, 0.375, 0.75, 0.625, 0.75, 0.625, 1.0, 0.375, 1.0, 0.125, 0.5, 0.375, 0.5, 0.375, 0.75, 0.125, 0.75, 0.625, 0.5, 0.875, 0.5, 0.875, 0.75, 0.625, 0.75])
me_cube_025.materials.append(mat_red_emission_001)
me_cube_025.use_remesh_fix_poles = True
me_cube_025.use_remesh_preserve_attributes = False
me_cube_025.update()
me_icosphere = bpy.data.meshes.new('Icosphere')
me_icosphere.from_pydata([(0.0, 0.0, -1.0), (0.7236, -0.5257, -0.4472), (-0.2764, -0.8506, -0.4472), (-0.8944, 0.0, -0.4472), (-0.2764, 0.8506, -0.4472), (0.7236, 0.5257, -0.4472), (0.2764, -0.8506, 0.4472), (-0.7236, -0.5257, 0.4472), (-0.7236, 0.5257, 0.4472), (0.2764, 0.8506, 0.4472), (0.8944, 0.0, 0.4472), (0.0, 0.0, 1.0), (-0.1625, -0.5, -0.8507), (0.4253, -0.309, -0.8507), (0.2629, -0.809, -0.5257), (0.8506, 0.0, -0.5257), (0.4253, 0.309, -0.8507), (-0.5257, 0.0, -0.8507), (-0.6882, -0.5, -0.5257), (-0.1625, 0.5, -0.8507), (-0.6882, 0.5, -0.5257), (0.2629, 0.809, -0.5257), (0.9511, -0.309, 0.0), (0.9511, 0.309, 0.0), (0.0, -1.0, 0.0), (0.5878, -0.809, 0.0), (-0.9511, -0.309, 0.0), (-0.5878, -0.809, 0.0), (-0.5878, 0.809, 0.0), (-0.9511, 0.309, 0.0), (0.5878, 0.809, 0.0), (0.0, 1.0, 0.0), (0.6882, -0.5, 0.5257), (-0.2629, -0.809, 0.5257), (-0.8506, 0.0, 0.5257), (-0.2629, 0.809, 0.5257), (0.6882, 0.5, 0.5257), (0.1625, -0.5, 0.8507), (0.5257, 0.0, 0.8507), (-0.4253, -0.309, 0.8507), (-0.4253, 0.309, 0.8507), (0.1625, 0.5, 0.8507)], [], [(0, 13, 12), (1, 13, 15), (0, 12, 17), (0, 17, 19), (0, 19, 16), (1, 15, 22), (2, 14, 24), (3, 18, 26), (4, 20, 28), (5, 21, 30), (1, 22, 25), (2, 24, 27), (3, 26, 29), (4, 28, 31), (5, 30, 23), (6, 32, 37), (7, 33, 39), (8, 34, 40), (9, 35, 41), (10, 36, 38), (38, 41, 11), (38, 36, 41), (36, 9, 41), (41, 40, 11), (41, 35, 40), (35, 8, 40), (40, 39, 11), (40, 34, 39), (34, 7, 39), (39, 37, 11), (39, 33, 37), (33, 6, 37), (37, 38, 11), (37, 32, 38), (32, 10, 38), (23, 36, 10), (23, 30, 36), (30, 9, 36), (31, 35, 9), (31, 28, 35), (28, 8, 35), (29, 34, 8), (29, 26, 34), (26, 7, 34), (27, 33, 7), (27, 24, 33), (24, 6, 33), (25, 32, 6), (25, 22, 32), (22, 10, 32), (30, 31, 9), (30, 21, 31), (21, 4, 31), (28, 29, 8), (28, 20, 29), (20, 3, 29), (26, 27, 7), (26, 18, 27), (18, 2, 27), (24, 25, 6), (24, 14, 25), (14, 1, 25), (22, 23, 10), (22, 15, 23), (15, 5, 23), (16, 21, 5), (16, 19, 21), (19, 4, 21), (19, 20, 4), (19, 17, 20), (17, 3, 20), (17, 18, 3), (17, 12, 18), (12, 2, 18), (15, 16, 5), (15, 13, 16), (13, 0, 16), (12, 14, 2), (12, 13, 14), (13, 1, 14)])
_uv = me_icosphere.uv_layers.new(name='UVMap')
_uv.uv.foreach_set('vector', [0.1818, 0.0, 0.2273, 0.07873, 0.1364, 0.07873, 0.2727, 0.1575, 0.3182, 0.07873, 0.3636, 0.1575, 0.9091, 0.0, 0.9545, 0.07873, 0.8636, 0.07873, 0.7273, 0.0, 0.7727, 0.07873, 0.6818, 0.07873, 0.5455, 0.0, 0.5909, 0.07873, 0.5, 0.07873, 0.2727, 0.1575, 0.3636, 0.1575, 0.3182, 0.2362, 0.09091, 0.1575, 0.1818, 0.1575, 0.1364, 0.2362, 0.8182, 0.1575, 0.9091, 0.1575, 0.8636, 0.2362, 0.6364, 0.1575, 0.7273, 0.1575, 0.6818, 0.2362, 0.4545, 0.1575, 0.5455, 0.1575, 0.5, 0.2362, 0.2727, 0.1575, 0.3182, 0.2362, 0.2273, 0.2362, 0.09091, 0.1575, 0.1364, 0.2362, 0.04546, 0.2362, 0.8182, 0.1575, 0.8636, 0.2362, 0.7727, 0.2362, 0.6364, 0.1575, 0.6818, 0.2362, 0.5909, 0.2362, 0.4545, 0.1575, 0.5, 0.2362, 0.4091, 0.2362, 0.1818, 0.3149, 0.2727, 0.3149, 0.2273, 0.3937, 0.0, 0.3149, 0.09091, 0.3149, 0.04546, 0.3937, 0.7273, 0.3149, 0.8182, 0.3149, 0.7727, 0.3937, 0.5455, 0.3149, 0.6364, 0.3149, 0.5909, 0.3937, 0.3636, 0.3149, 0.4545, 0.3149, 0.4091, 0.3937, 0.4091, 0.3937, 0.5, 0.3937, 0.4545, 0.4724, 0.4091, 0.3937, 0.4545, 0.3149, 0.5, 0.3937, 0.4545, 0.3149, 0.5455, 0.3149, 0.5, 0.3937, 0.5909, 0.3937, 0.6818, 0.3937, 0.6364, 0.4724, 0.5909, 0.3937, 0.6364, 0.3149, 0.6818, 0.3937, 0.6364, 0.3149, 0.7273, 0.3149, 0.6818, 0.3937, 0.7727, 0.3937, 0.8636, 0.3937, 0.8182, 0.4724, 0.7727, 0.3937, 0.8182, 0.3149, 0.8636, 0.3937, 0.8182, 0.3149, 0.9091, 0.3149, 0.8636, 0.3937, 0.04546, 0.3937, 0.1364, 0.3937, 0.09091, 0.4724, 0.04546, 0.3937, 0.09091, 0.3149, 0.1364, 0.3937, 0.09091, 0.3149, 0.1818, 0.3149, 0.1364, 0.3937, 0.2273, 0.3937, 0.3182, 0.3937, 0.2727, 0.4724, 0.2273, 0.3937, 0.2727, 0.3149, 0.3182, 0.3937, 0.2727, 0.3149, 0.3636, 0.3149, 0.3182, 0.3937, 0.4091, 0.2362, 0.4545, 0.3149, 0.3636, 0.3149, 0.4091, 0.2362, 0.5, 0.2362, 0.4545, 0.3149, 0.5, 0.2362, 0.5455, 0.3149, 0.4545, 0.3149, 0.5909, 0.2362, 0.6364, 0.3149, 0.5455, 0.3149, 0.5909, 0.2362, 0.6818, 0.2362, 0.6364, 0.3149, 0.6818, 0.2362, 0.7273, 0.3149, 0.6364, 0.3149, 0.7727, 0.2362, 0.8182, 0.3149, 0.7273, 0.3149, 0.7727, 0.2362, 0.8636, 0.2362, 0.8182, 0.3149, 0.8636, 0.2362, 0.9091, 0.3149, 0.8182, 0.3149, 0.04546, 0.2362, 0.09091, 0.3149, 0.0, 0.3149, 0.04546, 0.2362, 0.1364, 0.2362, 0.09091, 0.3149, 0.1364, 0.2362, 0.1818, 0.3149, 0.09091, 0.3149, 0.2273, 0.2362, 0.2727, 0.3149, 0.1818, 0.3149, 0.2273, 0.2362, 0.3182, 0.2362, 0.2727, 0.3149, 0.3182, 0.2362, 0.3636, 0.3149, 0.2727, 0.3149, 0.5, 0.2362, 0.5909, 0.2362, 0.5455, 0.3149, 0.5, 0.2362, 0.5455, 0.1575, 0.5909, 0.2362, 0.5455, 0.1575, 0.6364, 0.1575, 0.5909, 0.2362, 0.6818, 0.2362, 0.7727, 0.2362, 0.7273, 0.3149, 0.6818, 0.2362, 0.7273, 0.1575, 0.7727, 0.2362, 0.7273, 0.1575, 0.8182, 0.1575, 0.7727, 0.2362, 0.8636, 0.2362, 0.9545, 0.2362, 0.9091, 0.3149, 0.8636, 0.2362, 0.9091, 0.1575, 0.9545, 0.2362, 0.9091, 0.1575, 1.0, 0.1575, 0.9545, 0.2362, 0.1364, 0.2362, 0.2273, 0.2362, 0.1818, 0.3149, 0.1364, 0.2362, 0.1818, 0.1575, 0.2273, 0.2362, 0.1818, 0.1575, 0.2727, 0.1575, 0.2273, 0.2362, 0.3182, 0.2362, 0.4091, 0.2362, 0.3636, 0.3149, 0.3182, 0.2362, 0.3636, 0.1575, 0.4091, 0.2362, 0.3636, 0.1575, 0.4545, 0.1575, 0.4091, 0.2362, 0.5, 0.07873, 0.5455, 0.1575, 0.4545, 0.1575, 0.5, 0.07873, 0.5909, 0.07873, 0.5455, 0.1575, 0.5909, 0.07873, 0.6364, 0.1575, 0.5455, 0.1575, 0.6818, 0.07873, 0.7273, 0.1575, 0.6364, 0.1575, 0.6818, 0.07873, 0.7727, 0.07873, 0.7273, 0.1575, 0.7727, 0.07873, 0.8182, 0.1575, 0.7273, 0.1575, 0.8636, 0.07873, 0.9091, 0.1575, 0.8182, 0.1575, 0.8636, 0.07873, 0.9545, 0.07873, 0.9091, 0.1575, 0.9545, 0.07873, 1.0, 0.1575, 0.9091, 0.1575, 0.3636, 0.1575, 0.4091, 0.07873, 0.4545, 0.1575, 0.3636, 0.1575, 0.3182, 0.07873, 0.4091, 0.07873, 0.3182, 0.07873, 0.3636, 0.0, 0.4091, 0.07873, 0.1364, 0.07873, 0.1818, 0.1575, 0.09091, 0.1575, 0.1364, 0.07873, 0.2273, 0.07873, 0.1818, 0.1575, 0.2273, 0.07873, 0.2727, 0.1575, 0.1818, 0.1575])
me_icosphere.materials.append(mat_black)
me_icosphere.use_remesh_fix_poles = True
me_icosphere.use_remesh_preserve_attributes = False
me_icosphere.update()
me_icosphere_001 = bpy.data.meshes.new('Icosphere.001')
me_icosphere_001.from_pydata([(0.0, 0.0, -1.0), (0.7236, -0.5257, -0.4472), (-0.2764, -0.8506, -0.4472), (-0.8944, 0.0, -0.4472), (-0.2764, 0.8506, -0.4472), (0.7236, 0.5257, -0.4472), (0.2764, -0.8506, 0.4472), (-0.7236, -0.5257, 0.4472), (-0.7236, 0.5257, 0.4472), (0.2764, 0.8506, 0.4472), (0.8944, 0.0, 0.4472), (0.0, 0.0, 1.0), (-0.1625, -0.5, -0.8507), (0.4253, -0.309, -0.8507), (0.2629, -0.809, -0.5257), (0.8506, 0.0, -0.5257), (0.4253, 0.309, -0.8507), (-0.5257, 0.0, -0.8507), (-0.6882, -0.5, -0.5257), (-0.1625, 0.5, -0.8507), (-0.6882, 0.5, -0.5257), (0.2629, 0.809, -0.5257), (0.9511, -0.309, 0.0), (0.9511, 0.309, 0.0), (0.0, -1.0, 0.0), (0.5878, -0.809, 0.0), (-0.9511, -0.309, 0.0), (-0.5878, -0.809, 0.0), (-0.5878, 0.809, 0.0), (-0.9511, 0.309, 0.0), (0.5878, 0.809, 0.0), (0.0, 1.0, 0.0), (0.6882, -0.5, 0.5257), (-0.2629, -0.809, 0.5257), (-0.8506, 0.0, 0.5257), (-0.2629, 0.809, 0.5257), (0.6882, 0.5, 0.5257), (0.1625, -0.5, 0.8507), (0.5257, 0.0, 0.8507), (-0.4253, -0.309, 0.8507), (-0.4253, 0.309, 0.8507), (0.1625, 0.5, 0.8507)], [], [(0, 13, 12), (1, 13, 15), (0, 12, 17), (0, 17, 19), (0, 19, 16), (1, 15, 22), (2, 14, 24), (3, 18, 26), (4, 20, 28), (5, 21, 30), (1, 22, 25), (2, 24, 27), (3, 26, 29), (4, 28, 31), (5, 30, 23), (6, 32, 37), (7, 33, 39), (8, 34, 40), (9, 35, 41), (10, 36, 38), (38, 41, 11), (38, 36, 41), (36, 9, 41), (41, 40, 11), (41, 35, 40), (35, 8, 40), (40, 39, 11), (40, 34, 39), (34, 7, 39), (39, 37, 11), (39, 33, 37), (33, 6, 37), (37, 38, 11), (37, 32, 38), (32, 10, 38), (23, 36, 10), (23, 30, 36), (30, 9, 36), (31, 35, 9), (31, 28, 35), (28, 8, 35), (29, 34, 8), (29, 26, 34), (26, 7, 34), (27, 33, 7), (27, 24, 33), (24, 6, 33), (25, 32, 6), (25, 22, 32), (22, 10, 32), (30, 31, 9), (30, 21, 31), (21, 4, 31), (28, 29, 8), (28, 20, 29), (20, 3, 29), (26, 27, 7), (26, 18, 27), (18, 2, 27), (24, 25, 6), (24, 14, 25), (14, 1, 25), (22, 23, 10), (22, 15, 23), (15, 5, 23), (16, 21, 5), (16, 19, 21), (19, 4, 21), (19, 20, 4), (19, 17, 20), (17, 3, 20), (17, 18, 3), (17, 12, 18), (12, 2, 18), (15, 16, 5), (15, 13, 16), (13, 0, 16), (12, 14, 2), (12, 13, 14), (13, 1, 14)])
_uv = me_icosphere_001.uv_layers.new(name='UVMap')
_uv.uv.foreach_set('vector', [0.1818, 0.0, 0.2273, 0.07873, 0.1364, 0.07873, 0.2727, 0.1575, 0.3182, 0.07873, 0.3636, 0.1575, 0.9091, 0.0, 0.9545, 0.07873, 0.8636, 0.07873, 0.7273, 0.0, 0.7727, 0.07873, 0.6818, 0.07873, 0.5455, 0.0, 0.5909, 0.07873, 0.5, 0.07873, 0.2727, 0.1575, 0.3636, 0.1575, 0.3182, 0.2362, 0.09091, 0.1575, 0.1818, 0.1575, 0.1364, 0.2362, 0.8182, 0.1575, 0.9091, 0.1575, 0.8636, 0.2362, 0.6364, 0.1575, 0.7273, 0.1575, 0.6818, 0.2362, 0.4545, 0.1575, 0.5455, 0.1575, 0.5, 0.2362, 0.2727, 0.1575, 0.3182, 0.2362, 0.2273, 0.2362, 0.09091, 0.1575, 0.1364, 0.2362, 0.04546, 0.2362, 0.8182, 0.1575, 0.8636, 0.2362, 0.7727, 0.2362, 0.6364, 0.1575, 0.6818, 0.2362, 0.5909, 0.2362, 0.4545, 0.1575, 0.5, 0.2362, 0.4091, 0.2362, 0.1818, 0.3149, 0.2727, 0.3149, 0.2273, 0.3937, 0.0, 0.3149, 0.09091, 0.3149, 0.04546, 0.3937, 0.7273, 0.3149, 0.8182, 0.3149, 0.7727, 0.3937, 0.5455, 0.3149, 0.6364, 0.3149, 0.5909, 0.3937, 0.3636, 0.3149, 0.4545, 0.3149, 0.4091, 0.3937, 0.4091, 0.3937, 0.5, 0.3937, 0.4545, 0.4724, 0.4091, 0.3937, 0.4545, 0.3149, 0.5, 0.3937, 0.4545, 0.3149, 0.5455, 0.3149, 0.5, 0.3937, 0.5909, 0.3937, 0.6818, 0.3937, 0.6364, 0.4724, 0.5909, 0.3937, 0.6364, 0.3149, 0.6818, 0.3937, 0.6364, 0.3149, 0.7273, 0.3149, 0.6818, 0.3937, 0.7727, 0.3937, 0.8636, 0.3937, 0.8182, 0.4724, 0.7727, 0.3937, 0.8182, 0.3149, 0.8636, 0.3937, 0.8182, 0.3149, 0.9091, 0.3149, 0.8636, 0.3937, 0.04546, 0.3937, 0.1364, 0.3937, 0.09091, 0.4724, 0.04546, 0.3937, 0.09091, 0.3149, 0.1364, 0.3937, 0.09091, 0.3149, 0.1818, 0.3149, 0.1364, 0.3937, 0.2273, 0.3937, 0.3182, 0.3937, 0.2727, 0.4724, 0.2273, 0.3937, 0.2727, 0.3149, 0.3182, 0.3937, 0.2727, 0.3149, 0.3636, 0.3149, 0.3182, 0.3937, 0.4091, 0.2362, 0.4545, 0.3149, 0.3636, 0.3149, 0.4091, 0.2362, 0.5, 0.2362, 0.4545, 0.3149, 0.5, 0.2362, 0.5455, 0.3149, 0.4545, 0.3149, 0.5909, 0.2362, 0.6364, 0.3149, 0.5455, 0.3149, 0.5909, 0.2362, 0.6818, 0.2362, 0.6364, 0.3149, 0.6818, 0.2362, 0.7273, 0.3149, 0.6364, 0.3149, 0.7727, 0.2362, 0.8182, 0.3149, 0.7273, 0.3149, 0.7727, 0.2362, 0.8636, 0.2362, 0.8182, 0.3149, 0.8636, 0.2362, 0.9091, 0.3149, 0.8182, 0.3149, 0.04546, 0.2362, 0.09091, 0.3149, 0.0, 0.3149, 0.04546, 0.2362, 0.1364, 0.2362, 0.09091, 0.3149, 0.1364, 0.2362, 0.1818, 0.3149, 0.09091, 0.3149, 0.2273, 0.2362, 0.2727, 0.3149, 0.1818, 0.3149, 0.2273, 0.2362, 0.3182, 0.2362, 0.2727, 0.3149, 0.3182, 0.2362, 0.3636, 0.3149, 0.2727, 0.3149, 0.5, 0.2362, 0.5909, 0.2362, 0.5455, 0.3149, 0.5, 0.2362, 0.5455, 0.1575, 0.5909, 0.2362, 0.5455, 0.1575, 0.6364, 0.1575, 0.5909, 0.2362, 0.6818, 0.2362, 0.7727, 0.2362, 0.7273, 0.3149, 0.6818, 0.2362, 0.7273, 0.1575, 0.7727, 0.2362, 0.7273, 0.1575, 0.8182, 0.1575, 0.7727, 0.2362, 0.8636, 0.2362, 0.9545, 0.2362, 0.9091, 0.3149, 0.8636, 0.2362, 0.9091, 0.1575, 0.9545, 0.2362, 0.9091, 0.1575, 1.0, 0.1575, 0.9545, 0.2362, 0.1364, 0.2362, 0.2273, 0.2362, 0.1818, 0.3149, 0.1364, 0.2362, 0.1818, 0.1575, 0.2273, 0.2362, 0.1818, 0.1575, 0.2727, 0.1575, 0.2273, 0.2362, 0.3182, 0.2362, 0.4091, 0.2362, 0.3636, 0.3149, 0.3182, 0.2362, 0.3636, 0.1575, 0.4091, 0.2362, 0.3636, 0.1575, 0.4545, 0.1575, 0.4091, 0.2362, 0.5, 0.07873, 0.5455, 0.1575, 0.4545, 0.1575, 0.5, 0.07873, 0.5909, 0.07873, 0.5455, 0.1575, 0.5909, 0.07873, 0.6364, 0.1575, 0.5455, 0.1575, 0.6818, 0.07873, 0.7273, 0.1575, 0.6364, 0.1575, 0.6818, 0.07873, 0.7727, 0.07873, 0.7273, 0.1575, 0.7727, 0.07873, 0.8182, 0.1575, 0.7273, 0.1575, 0.8636, 0.07873, 0.9091, 0.1575, 0.8182, 0.1575, 0.8636, 0.07873, 0.9545, 0.07873, 0.9091, 0.1575, 0.9545, 0.07873, 1.0, 0.1575, 0.9091, 0.1575, 0.3636, 0.1575, 0.4091, 0.07873, 0.4545, 0.1575, 0.3636, 0.1575, 0.3182, 0.07873, 0.4091, 0.07873, 0.3182, 0.07873, 0.3636, 0.0, 0.4091, 0.07873, 0.1364, 0.07873, 0.1818, 0.1575, 0.09091, 0.1575, 0.1364, 0.07873, 0.2273, 0.07873, 0.1818, 0.1575, 0.2273, 0.07873, 0.2727, 0.1575, 0.1818, 0.1575])
me_icosphere_001.materials.append(mat_black)
me_icosphere_001.use_remesh_fix_poles = True
me_icosphere_001.use_remesh_preserve_attributes = False
me_icosphere_001.update()
me_cube_028 = bpy.data.meshes.new('Cube.028')
me_cube_028.from_pydata([(-1.0, -1.0, -1.0), (-0.7204, -0.7204, 4.151), (-1.0, 1.0, -1.0), (-0.7204, 0.7204, 4.151), (1.0, -1.0, -1.0), (0.7204, -0.7204, 4.151), (1.0, 1.0, -1.0), (0.7204, 0.7204, 4.151), (-1.0, -1.0, 1.575), (-1.0, 1.0, 1.575), (1.0, 1.0, 1.575), (1.0, -1.0, 1.575), (-1.0, -1.0, 2.863), (-1.0, 1.0, 2.863), (1.0, 1.0, 2.863), (1.0, -1.0, 2.863)], [], [(12, 1, 3, 13), (13, 3, 7, 14), (14, 7, 5, 15), (15, 5, 1, 12), (2, 6, 4, 0), (7, 3, 1, 5), (4, 11, 8, 0), (6, 10, 11, 4), (2, 9, 10, 6), (0, 8, 9, 2), (11, 15, 12, 8), (10, 14, 15, 11), (9, 13, 14, 10), (8, 12, 13, 9)])
_uv = me_cube_028.uv_layers.new(name='UVMap')
_uv.uv.foreach_set('vector', [0.5625, 0.0, 0.625, 0.0, 0.625, 0.25, 0.5625, 0.25, 0.5625, 0.25, 0.625, 0.25, 0.625, 0.5, 0.5625, 0.5, 0.5625, 0.5, 0.625, 0.5, 0.625, 0.75, 0.5625, 0.75, 0.5625, 0.75, 0.625, 0.75, 0.625, 1.0, 0.5625, 1.0, 0.125, 0.5, 0.375, 0.5, 0.375, 0.75, 0.125, 0.75, 0.625, 0.5, 0.875, 0.5, 0.875, 0.75, 0.625, 0.75, 0.375, 0.75, 0.5, 0.75, 0.5, 1.0, 0.375, 1.0, 0.375, 0.5, 0.5, 0.5, 0.5, 0.75, 0.375, 0.75, 0.375, 0.25, 0.5, 0.25, 0.5, 0.5, 0.375, 0.5, 0.375, 0.0, 0.5, 0.0, 0.5, 0.25, 0.375, 0.25, 0.5, 0.75, 0.5625, 0.75, 0.5625, 1.0, 0.5, 1.0, 0.5, 0.5, 0.5625, 0.5, 0.5625, 0.75, 0.5, 0.75, 0.5, 0.25, 0.5625, 0.25, 0.5625, 0.5, 0.5, 0.5, 0.5, 0.0, 0.5625, 0.0, 0.5625, 0.25, 0.5, 0.25])
me_cube_028.materials.append(mat_gray)
me_cube_028.use_remesh_fix_poles = True
me_cube_028.use_remesh_preserve_attributes = False
me_cube_028.update()
me_cube_029 = bpy.data.meshes.new('Cube.029')
me_cube_029.from_pydata([(-1.0, -1.0, -1.0), (-1.0, -1.0, 8.579), (-1.0, 1.0, -1.0), (-1.0, 1.0, 8.579), (1.0, -1.0, -1.0), (1.0, -1.0, 8.579), (1.0, 1.0, -1.0), (1.0, 1.0, 8.579)], [], [(0, 1, 3, 2), (2, 3, 7, 6), (6, 7, 5, 4), (4, 5, 1, 0), (2, 6, 4, 0), (7, 3, 1, 5)])
_uv = me_cube_029.uv_layers.new(name='UVMap')
_uv.uv.foreach_set('vector', [0.375, 0.0, 0.625, 0.0, 0.625, 0.25, 0.375, 0.25, 0.375, 0.25, 0.625, 0.25, 0.625, 0.5, 0.375, 0.5, 0.375, 0.5, 0.625, 0.5, 0.625, 0.75, 0.375, 0.75, 0.375, 0.75, 0.625, 0.75, 0.625, 1.0, 0.375, 1.0, 0.125, 0.5, 0.375, 0.5, 0.375, 0.75, 0.125, 0.75, 0.625, 0.5, 0.875, 0.5, 0.875, 0.75, 0.625, 0.75])
me_cube_029.materials.append(mat_gray)
me_cube_029.use_remesh_fix_poles = True
me_cube_029.use_remesh_preserve_attributes = False
me_cube_029.update()
me_cube_030 = bpy.data.meshes.new('Cube.030')
me_cube_030.from_pydata([(-1.0, -1.441, -1.0), (-1.0, -1.441, 1.0), (-1.0, 1.441, -1.0), (-1.0, 1.441, 1.0), (1.0, -0.661, -1.0), (1.0, -0.661, 1.0), (1.0, 0.661, -1.0), (1.0, 0.661, 1.0), (0.0, 1.0, -1.0), (0.0, 1.0, 1.0), (0.0, -1.0, -1.0), (0.0, -1.0, 1.0)], [], [(0, 1, 3, 2), (8, 9, 7, 6), (6, 7, 5, 4), (10, 11, 1, 0), (8, 6, 4, 10), (9, 3, 1, 11), (7, 9, 11, 5), (2, 8, 10, 0), (4, 5, 11, 10), (2, 3, 9, 8)])
_uv = me_cube_030.uv_layers.new(name='UVMap')
_uv.uv.foreach_set('vector', [0.375, 0.0, 0.625, 0.0, 0.625, 0.25, 0.375, 0.25, 0.375, 0.375, 0.625, 0.375, 0.625, 0.5, 0.375, 0.5, 0.375, 0.5, 0.625, 0.5, 0.625, 0.75, 0.375, 0.75, 0.375, 0.875, 0.625, 0.875, 0.625, 1.0, 0.375, 1.0, 0.25, 0.5, 0.375, 0.5, 0.375, 0.75, 0.25, 0.75, 0.75, 0.5, 0.875, 0.5, 0.875, 0.75, 0.75, 0.75, 0.625, 0.5, 0.75, 0.5, 0.75, 0.75, 0.625, 0.75, 0.125, 0.5, 0.25, 0.5, 0.25, 0.75, 0.125, 0.75, 0.375, 0.75, 0.625, 0.75, 0.625, 0.875, 0.375, 0.875, 0.375, 0.25, 0.625, 0.25, 0.625, 0.375, 0.375, 0.375])
me_cube_030.materials.append(mat_gray)
me_cube_030.use_remesh_fix_poles = True
me_cube_030.use_remesh_preserve_attributes = False
me_cube_030.update()
me_cube_026 = bpy.data.meshes.new('Cube.026')
me_cube_026.from_pydata([(-14.14, -1.0, -1.0), (-14.14, -1.0, 1.0), (-14.14, 1.0, -1.0), (-14.14, 1.0, 1.0), (1.0, -1.0, -1.0), (1.0, -1.0, 1.0), (1.0, 1.0, -1.0), (1.0, 1.0, 1.0)], [], [(0, 1, 3, 2), (2, 3, 7, 6), (6, 7, 5, 4), (4, 5, 1, 0), (2, 6, 4, 0), (7, 3, 1, 5)])
_uv = me_cube_026.uv_layers.new(name='UVMap')
_uv.uv.foreach_set('vector', [0.375, 0.0, 0.625, 0.0, 0.625, 0.25, 0.375, 0.25, 0.375, 0.25, 0.625, 0.25, 0.625, 0.5, 0.375, 0.5, 0.375, 0.5, 0.625, 0.5, 0.625, 0.75, 0.375, 0.75, 0.375, 0.75, 0.625, 0.75, 0.625, 1.0, 0.375, 1.0, 0.125, 0.5, 0.375, 0.5, 0.375, 0.75, 0.125, 0.75, 0.625, 0.5, 0.875, 0.5, 0.875, 0.75, 0.625, 0.75])
me_cube_026.materials.append(mat_gray)
me_cube_026.use_remesh_fix_poles = True
me_cube_026.use_remesh_preserve_attributes = False
me_cube_026.update()
me_plane = bpy.data.meshes.new('Plane')
me_plane.from_pydata([(-1.0, -1.0, 0.0), (1.0, -1.0, 0.0), (-1.0, 1.0, 0.0), (1.0, 1.0, 0.0)], [], [(0, 1, 3, 2)])
_uv = me_plane.uv_layers.new(name='UVMap')
_uv.uv.foreach_set('vector', [0.0, 0.0, 1.0, 0.0, 1.0, 1.0, 0.0, 1.0])
me_plane.materials.append(mat_black)
me_plane.use_remesh_fix_poles = True
me_plane.use_remesh_preserve_attributes = False
me_plane.update()

# ---- objects
ob_light = bpy.data.objects.new('Light', light_light)
ob_camera = bpy.data.objects.new('Camera', cam_camera)
ob_cube = bpy.data.objects.new('Cube', me_cube)
ob_cube_001 = bpy.data.objects.new('Cube.001', me_cube_001)
ob_cube_002 = bpy.data.objects.new('Cube.002', me_cube_002)
ob_cube_003 = bpy.data.objects.new('Cube.003', me_cube_003)
ob_cube_004 = bpy.data.objects.new('Cube.004', me_cube_004)
ob_cube_005 = bpy.data.objects.new('Cube.005', me_cube_005)
ob_cube_006 = bpy.data.objects.new('Cube.006', me_cube_006)
ob_cube_007 = bpy.data.objects.new('Cube.007', me_cube_007)
ob_cube_008 = bpy.data.objects.new('Cube.008', me_cube_008)
ob_cube_009 = bpy.data.objects.new('Cube.009', me_cube_009)
ob_cube_010 = bpy.data.objects.new('Cube.010', me_cube_010)
ob_cylinder = bpy.data.objects.new('Cylinder', me_cylinder)
ob_cube_011 = bpy.data.objects.new('Cube.011', me_cube_011)
ob_cube_012 = bpy.data.objects.new('Cube.012', me_cube_012)
ob_cube_013 = bpy.data.objects.new('Cube.013', me_cube_013)
ob_cube_014 = bpy.data.objects.new('Cube.014', me_cube_014)
ob_cube_015 = bpy.data.objects.new('Cube.015', me_cube_015)
ob_cube_016 = bpy.data.objects.new('Cube.016', me_cube_016)
ob_cube_017 = bpy.data.objects.new('Cube.017', me_cube_017)
ob_cube_018 = bpy.data.objects.new('Cube.018', me_cube_018)
ob_cube_019 = bpy.data.objects.new('Cube.019', me_cube_019)
ob_cube_020 = bpy.data.objects.new('Cube.020', me_cube_020)
ob_cube_021 = bpy.data.objects.new('Cube.021', me_cube_021)
ob_cube_022 = bpy.data.objects.new('Cube.022', me_cube_023)
ob_cube_023 = bpy.data.objects.new('Cube.023', me_cube_024)
ob_cube_024 = bpy.data.objects.new('Cube.024', me_cube_025)
ob_icosphere = bpy.data.objects.new('Icosphere', me_icosphere)
ob_icosphere_001 = bpy.data.objects.new('Icosphere.001', me_icosphere_001)
ob_cube_026 = bpy.data.objects.new('Cube.026', me_cube_028)
ob_cube_027 = bpy.data.objects.new('Cube.027', me_cube_029)
ob_cube_028 = bpy.data.objects.new('Cube.028', me_cube_030)
ob_cube_029 = bpy.data.objects.new('Cube.029', me_cube_028)
ob_cube_030 = bpy.data.objects.new('Cube.030', me_cube_029)
ob_cube_031 = bpy.data.objects.new('Cube.031', me_cube_030)
ob_cube_025 = bpy.data.objects.new('Cube.025', me_cube_026)
ob_plane = bpy.data.objects.new('Plane', me_plane)

# ---- transforms, parenting, visibility, modifiers, constraints
ob_light.location = (4.722, 0.967, 6.49)
ob_light.rotation_euler = (0.4278, 0.1206, 1.655)
ob_light.lock_rotations_4d = False
ob_light.empty_display_type = 'ARROWS'
ob_light.color = (0.0, 0.0, 0.0, 0.0)
ob_light.lineart.crease_threshold = 0.0
ob_camera.location = (7.359, -6.926, 4.958)
ob_camera.rotation_euler = (1.109, 0.0, 0.8149)
ob_camera.lock_rotations_4d = False
ob_camera.empty_display_type = 'ARROWS'
ob_camera.color = (0.0, 0.0, 0.0, 0.0)
ob_camera.display_type = 'WIRE'
ob_camera.lineart.crease_threshold = 0.0
ob_cube.location = (0.1493, 0.0, 2.94)
ob_cube.scale = (1.0, 0.315, 1.0)
ob_cube.lock_rotations_4d = False
ob_cube.empty_display_type = 'ARROWS'
ob_cube.lineart.crease_threshold = 0.0
ob_cube_001.location = (0.1504, -0.5348, 3.74)
ob_cube_001.scale = (0.5, 0.1968, 0.6)
ob_cube_001.lock_rotations_4d = False
ob_cube_001.empty_display_type = 'ARROWS'
ob_cube_001.lineart.crease_threshold = 0.0
ob_cube_002.location = (1.472, 0.0, 2.712)
ob_cube_002.scale = (0.2326, -0.2153, 1.0)
ob_cube_002.lock_rotations_4d = False
ob_cube_002.empty_display_type = 'ARROWS'
ob_cube_002.lineart.crease_threshold = 0.0
_m = ob_cube_002.modifiers.new('Mirror', 'MIRROR')
_m.mirror_object = ob_cube
ob_cube_003.location = (0.6229, 0.09798, 1.127)
ob_cube_003.scale = (0.2326, 0.2172, 0.7905)
ob_cube_003.lock_rotations_4d = False
ob_cube_003.empty_display_type = 'ARROWS'
ob_cube_003.lineart.crease_threshold = 0.0
_m = ob_cube_003.modifiers.new('Mirror', 'MIRROR')
_m.mirror_object = ob_cube
ob_cube_004.location = (1.472, 1.766e-07, 1.397)
ob_cube_004.scale = (0.1569, 0.1569, 0.2828)
_m = ob_cube_004.modifiers.new('Mirror', 'MIRROR')
_m.mirror_object = ob_cube
ob_cube_005.location = (0.6147, -0.1192, 0.18)
ob_cube_005.scale = (-0.3099, -0.422, -0.1571)
_m = ob_cube_005.modifiers.new('Mirror', 'MIRROR')
_m.mirror_object = ob_cube
ob_cube_006.location = (0.1505, -0.3902, 4.176)
ob_cube_006.scale = (0.5423, 0.111, 0.111)
ob_cube_007.location = (0.1493, -0.7315, 3.74)
ob_cube_007.scale = (0.1221, 0.04821, 0.2143)
ob_cube_008.location = (0.1493, -0.6468, 3.343)
ob_cube_008.scale = (0.1206, 0.1206, 0.1206)
ob_cube_009.location = (0.4166, -0.7316, 3.982)
ob_cube_009.scale = (0.1055, 0.03868, 0.1055)
_m = ob_cube_009.modifiers.new('Mirror', 'MIRROR')
_m.mirror_object = ob_cube_001
ob_cube_010.location = (0.4166, -0.7678, 4.036)
ob_cube_010.scale = (0.03762, 0.03762, 0.03762)
_m = ob_cube_010.modifiers.new('Mirror', 'MIRROR')
_m.mirror_object = ob_cube_001
ob_cylinder.location = (-0.8588, -0.09341, 1.288)
ob_cylinder.rotation_euler = (1.571, -0.0, 0.0)
ob_cylinder.scale = (-0.1188, -0.1188, -0.1188)
ob_cube_011.location = (-0.05683, -12.29, 3.096)
ob_cube_011.rotation_euler = (0.0, -0.0, 3.129)
ob_cube_011.scale = (0.8165, 0.8165, 0.8165)
ob_cube_012.location = (-0.9616, -12.28, 1.998)
ob_cube_012.rotation_euler = (-0.3992, -8.63e-17, 3.364)
ob_cube_012.scale = (0.268, 0.256, 0.8165)
_m = ob_cube_012.modifiers.new('Mirror', 'MIRROR')
_m.mirror_object = ob_cube_011
ob_cube_013.location = (-0.9616, -12.28, 0.8636)
ob_cube_013.rotation_euler = (0.3789, 8.214e-17, 3.364)
ob_cube_013.scale = (0.1798, 0.1615, 0.6017)
_m = ob_cube_013.modifiers.new('Mirror', 'MIRROR')
_m.mirror_object = ob_cube_011
ob_cube_014.location = (-0.9616, -12.28, 0.2104)
ob_cube_014.rotation_euler = (-6288.0, 2.22e-16, 3.364)
ob_cube_014.scale = (0.2537, 0.1615, 0.6017)
_m = ob_cube_014.modifiers.new('Mirror', 'MIRROR')
_m.mirror_object = ob_cube_011
ob_cube_015.location = (-0.05683, -12.29, 5.707)
ob_cube_015.rotation_euler = (0.1657, 3.662e-17, 3.129)
ob_cube_015.scale = (1.901, 1.059, 1.901)
_m = ob_cube_015.modifiers.new('Mirror', 'MIRROR')
_m.use_clip = True
ob_cube_016.location = (-3.498, -12.34, 6.079)
ob_cube_016.rotation_euler = (0.4502, -0.2311, 3.129)
ob_cube_016.scale = (1.0, 1.0, 1.31)
_m = ob_cube_016.modifiers.new('Mirror', 'MIRROR')
_m.mirror_object = ob_cube_015
ob_cube_017.location = (-3.905, -12.29, 4.346)
ob_cube_017.rotation_euler = (-0.2901, -0.2311, 3.129)
ob_cube_017.scale = (0.8088, 0.916, 1.158)
_m = ob_cube_017.modifiers.new('Mirror', 'MIRROR')
_m.mirror_object = ob_cube_015
ob_cube_018.location = (-4.212, -11.89, 2.53)
ob_cube_018.rotation_euler = (-0.2901, -0.2311, 2.937)
ob_cube_018.scale = (0.4334, 0.6746, 0.7516)
_m = ob_cube_018.modifiers.new('Mirror', 'MIRROR')
_m.mirror_object = ob_cube_015
ob_cube_019.location = (-4.368, -11.07, 1.755)
ob_cube_019.rotation_euler = (-0.6537, -0.1045, 2.899)
ob_cube_019.scale = (0.1725, 0.172, 0.3712)
_m = ob_cube_019.modifiers.new('Mirror', 'MIRROR')
_m.mirror_object = ob_cube_015
ob_cube_020.location = (-4.628, -11.99, 1.476)
ob_cube_020.rotation_euler = (0.0676, -0.1045, 2.899)
ob_cube_020.scale = (0.1725, 0.1704, 0.371)
_m = ob_cube_020.modifiers.new('Mirror', 'MIRROR')
_m.mirror_object = ob_cube_015
ob_cube_021.location = (-4.467, -11.51, 1.557)
ob_cube_021.rotation_euler = (-0.2886, -0.1045, 2.899)
ob_cube_021.scale = (0.1745, 0.1671, 0.5395)
_m = ob_cube_021.modifiers.new('Mirror', 'MIRROR')
_m.mirror_object = ob_cube_015
ob_cube_022.location = (-3.897, -10.95, 2.418)
ob_cube_022.rotation_euler = (-1.49, -0.5205, 2.914)
ob_cube_022.scale = (0.1696, 0.1755, 0.3162)
_m = ob_cube_022.modifiers.new('Mirror', 'MIRROR')
_m.mirror_object = ob_cube_015
ob_cube_023.location = (0.005451, -10.23, 7.803)
ob_cube_023.rotation_euler = (0.3942, -0.0, 3.129)
ob_cube_023.scale = (0.8917, 0.8632, 0.8031)
ob_cube_024.location = (-0.3957, -9.491, 7.579)
ob_cube_024.rotation_euler = (0.3942, -0.0, 3.129)
ob_cube_024.scale = (-0.1746, -0.1746, -0.1746)
_m = ob_cube_024.modifiers.new('Mirror', 'MIRROR')
_m.mirror_object = ob_cube_023
ob_icosphere.location = (-0.9391, -12.57, 2.921)
ob_icosphere.rotation_euler = (0.0, -0.0, 3.129)
ob_icosphere.scale = (0.5569, 0.5569, 0.5569)
_m = ob_icosphere.modifiers.new('Mirror', 'MIRROR')
_m.mirror_object = ob_cube_011
ob_icosphere_001.location = (-3.05, -11.86, 7.318)
ob_icosphere_001.rotation_euler = (0.0, -0.0, 3.129)
ob_icosphere_001.scale = (1.498, 1.498, 1.498)
_m = ob_icosphere_001.modifiers.new('Mirror', 'MIRROR')
_m.mirror_object = ob_cube_015
ob_cube_026.location = (13.63, -19.89, 1.951)
ob_cube_026.scale = (0.5, 0.5, 1.0)
ob_cube_027.location = (13.63, -19.89, 7.086)
ob_cube_027.scale = (0.3, 0.3, 1.0)
ob_cube_028.location = (12.47, -19.88, 15.67)
ob_cube_028.scale = (1.5, 0.5, 0.1)
ob_cube_029.location = (13.63, -3.489, 1.951)
ob_cube_029.scale = (0.5, 0.5, 1.0)
ob_cube_030.location = (13.63, -3.492, 7.086)
ob_cube_030.scale = (0.3, 0.3, 1.0)
ob_cube_031.location = (12.47, -3.482, 15.67)
ob_cube_031.scale = (1.5, 0.5, 0.1)
ob_cube_025.location = (17.07, -9.944, 0.4443)
ob_cube_025.scale = (0.5, 13.69, 0.5)
ob_plane.location = (0.0, -10.01, 0.0)
ob_plane.scale = (10.0, 13.69, 1.0)

# ---- collection membership
col_collection.objects.link(ob_light)
col_collection.objects.link(ob_camera)
col_man.objects.link(ob_cube)
col_man.objects.link(ob_cube_001)
col_man.objects.link(ob_cube_002)
col_man.objects.link(ob_cube_003)
col_man.objects.link(ob_cube_004)
col_man.objects.link(ob_cube_005)
col_man.objects.link(ob_cube_006)
col_man.objects.link(ob_cube_007)
col_man.objects.link(ob_cube_008)
col_man.objects.link(ob_cube_009)
col_man.objects.link(ob_cube_010)
col_man.objects.link(ob_cylinder)
col_monster.objects.link(ob_cube_011)
col_monster.objects.link(ob_cube_012)
col_monster.objects.link(ob_cube_013)
col_monster.objects.link(ob_cube_014)
col_monster.objects.link(ob_cube_015)
col_monster.objects.link(ob_cube_016)
col_monster.objects.link(ob_cube_017)
col_monster.objects.link(ob_cube_018)
col_monster.objects.link(ob_cube_019)
col_monster.objects.link(ob_cube_020)
col_monster.objects.link(ob_cube_021)
col_monster.objects.link(ob_cube_022)
col_monster.objects.link(ob_cube_023)
col_monster.objects.link(ob_cube_024)
col_monster.objects.link(ob_icosphere)
col_monster.objects.link(ob_icosphere_001)
col_lamp.objects.link(ob_cube_026)
col_lamp.objects.link(ob_cube_027)
col_lamp.objects.link(ob_cube_028)
col_lamp.objects.link(ob_cube_029)
col_lamp.objects.link(ob_cube_030)
col_lamp.objects.link(ob_cube_031)
col_road.objects.link(ob_cube_025)
col_road.objects.link(ob_plane)

# ---- scene / render settings (as saved in the file)
scene.camera = ob_camera
scene.frame_start = 1; scene.frame_end = 250; scene.frame_set(212)
scene.render.engine = 'BLENDER_EEVEE_NEXT'
scene.cycles.sampling_pattern = 'TABULATED_SOBOL'
scene.cycles.use_light_tree = False
scene.view_settings.view_transform = 'Filmic'
bpy.context.view_layer.update()
